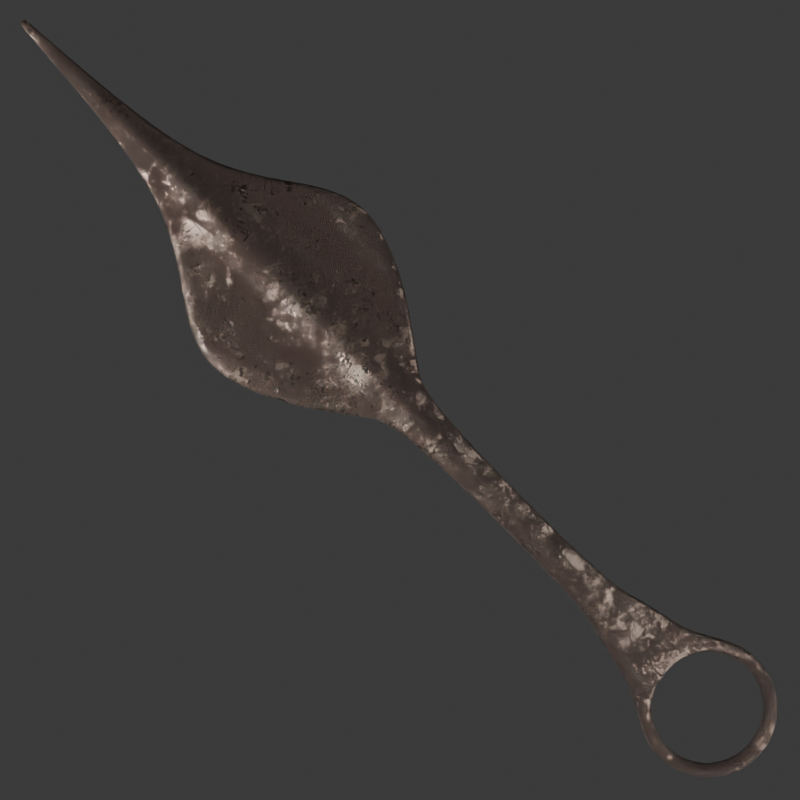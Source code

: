 # Source: clockhand_model.blend  (saved by Blender 4.2.66; exported with 4.5.12 LTS)
import bpy
from mathutils import Matrix  # noqa: F401  (used for matrix-valued properties, if any)

bpy.ops.wm.read_factory_settings(use_empty=True)
scene = bpy.context.scene
scene.name = 'Scene'

# ---- collections
col_collection = bpy.data.collections.new('Collection'); scene.collection.children.link(col_collection)

# ---- images (referenced by path relative to the original .blend; pixels are not part of the script)
import os
ASSET_DIR = os.environ.get("B2B_ASSET_DIR", "")  # directory of the original .blend (textures are referenced by path, not embedded)
HERE = os.path.dirname(os.path.abspath(__file__))  # packed textures are extracted next to this script under _unpacked/

def load_image(name, relpath, width, height, colorspace="sRGB"):
    """Load a texture the original file referenced (path relative to the .blend, or extracted next to this script)."""
    p = next((c for c in (os.path.join(HERE, relpath), os.path.join(ASSET_DIR, relpath)) if relpath and os.path.exists(c)), "")
    if p:
        img = bpy.data.images.load(p, check_existing=True)
        img.name = name
    else:  # same state as the original file: an image datablock whose file is absent (Cycles renders it pink)
        img = bpy.data.images.new(name, width, height)
        img.source = "FILE"
        img.filepath = "//" + (relpath or name)
    img.colorspace_settings.name = colorspace
    return img
img_baking_1k = load_image('Baking_1k', 'GuardtowerHigh_MidArch_normal_1k.png', 1024, 1024, 'Non-Color')
img_quv_checker_tex = load_image('QUV_CHECKER_TEX', '', 2048, 2048, 'sRGB')
img_clockhandv2white_small_png = load_image('ClockhandV2White_small.png', 'SoloProj_Clock/assets/ClockhandV2White_small.png', 1024, 1024, 'sRGB')

# ---- materials (node trees are filled in below, after node groups)
mat_iron = bpy.data.materials.new('Iron')
mat_iron.alpha_threshold = 0.0
mat_iron.roughness = 0.5
mat_iron.line_color = (0.0, 0.0, 0.0, 1.0)
mat_clockhandv2white_small = bpy.data.materials.new('ClockhandV2White_small')

# ---- node groups
ng_dirt = bpy.data.node_groups.new('Dirt', 'ShaderNodeTree')
_s = ng_dirt.interface.new_socket(name='BSDF', in_out='OUTPUT', socket_type='NodeSocketShader')
_N = ng_dirt.nodes; _L = ng_dirt.links
n0 = _N.new('NodeGroupOutput'); n0.name = 'Group Output'; n0.location = (796, 0)
n1 = _N.new('ShaderNodeMix'); n1.name = 'Mix.008'; n1.location = (205, 95)
n1.data_type = 'RGBA'
n1.inputs[6].default_value = (0.03891, 0.03216, 0.02556, 1.0)
n1.inputs[7].default_value = (0.1107, 0.09644, 0.09289, 1.0)
n2 = _N.new('ShaderNodeBump'); n2.name = 'Bump.001'; n2.location = (246, -260)
n2.inputs[0].default_value = 0.5917
n2.inputs[1].default_value = 1.0
n2.inputs[2].default_value = 1.0
n3 = _N.new('ShaderNodeBsdfPrincipled'); n3.name = 'Principled BSDF.003'; n3.location = (506, 260)
n3.distribution = 'GGX'
n3.subsurface_method = 'RANDOM_WALK_SKIN'
n3.inputs[2].default_value = 1.0
n3.inputs[3].default_value = 1.45
n3.inputs[13].default_value = 0.0
n4 = _N.new('NodeGroupInput'); n4.name = 'Group Input'; n4.location = (-1231, -111)
n5 = _N.new('ShaderNodeMapping'); n5.name = 'Mapping.003'; n5.location = (-851, 10)
n5.hide = True
n6 = _N.new('ShaderNodeTexNoise'); n6.name = 'Noise Texture.003'; n6.location = (-671, 50)
n6.hide = True
n6.inputs[2].default_value = 50.7
n6.inputs[3].default_value = 15.0
n6.inputs[4].default_value = 1.0
n7 = _N.new('ShaderNodeTexCoord'); n7.name = 'Texture Coordinate.003'; n7.location = (-1031, 10)
n7.hide = True
n8 = _N.new('ShaderNodeValToRGB'); n8.name = 'Color Ramp.006'; n8.location = (-451, 53)
n8.hide = True
while len(n8.color_ramp.elements) > 1: n8.color_ramp.elements.remove(n8.color_ramp.elements[-1])
n8.color_ramp.elements[0].position = 0.4864; n8.color_ramp.elements[0].color = (0.0, 0.0, 0.0, 1.0)
_e = n8.color_ramp.elements.new(0.5909); _e.color = (1.0, 1.0, 1.0, 1.0)
_L.new(n5.outputs[0], n6.inputs[0])
_L.new(n2.outputs[0], n3.inputs[5])
_L.new(n8.outputs[0], n2.inputs[3])
_L.new(n7.outputs[3], n5.inputs[0])
_L.new(n6.outputs[0], n8.inputs[0])
_L.new(n1.outputs[2], n3.inputs[0])
_L.new(n8.outputs[0], n1.inputs[0])
_L.new(n3.outputs[0], n0.inputs[0])
n0.is_active_output = True

# ---- material node trees
mat_iron.use_nodes = True; mat_iron.node_tree.nodes.clear()
_N = mat_iron.node_tree.nodes; _L = mat_iron.node_tree.links
n0 = _N.new('ShaderNodeMapping'); n0.name = 'Mapping'; n0.location = (-901, 305)
n1 = _N.new('ShaderNodeTexCoord'); n1.name = 'Texture Coordinate'; n1.location = (-1081, 305)
n2 = _N.new('ShaderNodeTexCoord'); n2.name = 'Texture Coordinate.001'; n2.location = (-1420, -252)
n3 = _N.new('ShaderNodeMapping'); n3.name = 'Mapping.001'; n3.location = (-1240, -252)
n4 = _N.new('ShaderNodeTexNoise'); n4.name = 'Noise Texture.002'; n4.location = (-998, -461)
n4.inputs[2].default_value = 53.4
n4.inputs[3].default_value = 15.0
n4.inputs[4].default_value = 1.0
n5 = _N.new('ShaderNodeBump'); n5.name = 'Bump.001'; n5.location = (1776, -497)
n5.inputs[1].default_value = 1.0
n5.inputs[2].default_value = 1.0
n6 = _N.new('ShaderNodeNewGeometry'); n6.name = 'Geometry'; n6.location = (1061, 687)
n7 = _N.new('ShaderNodeBsdfPrincipled'); n7.name = 'Principled BSDF.001'; n7.location = (2492, 183)
n7.distribution = 'GGX'
n7.subsurface_method = 'RANDOM_WALK_SKIN'
n7.inputs[0].default_value = (0.02604, 0.007937, 0.002328, 1.0)
n7.inputs[2].default_value = 1.0
n7.inputs[3].default_value = 1.45
n7.inputs[27].default_value = (0.0, 0.0, 0.0, 1.0)
n8 = _N.new('ShaderNodeTexNoise'); n8.name = 'Noise Texture'; n8.location = (-684, 510)
n8.inputs[2].default_value = 0.2
n8.inputs[3].default_value = 15.0
n8.inputs[4].default_value = 0.8917
n8.inputs[8].default_value = -0.1
n9 = _N.new('ShaderNodeMapRange'); n9.name = 'Map Range.001'; n9.location = (-524, 530)
n9.inputs[3].default_value = -0.7
n9.inputs[4].default_value = 1.4
n10 = _N.new('ShaderNodeTexNoise'); n10.name = 'Musgrave Texture'; n10.location = (-555, 167)
n10.width = 150
n10.normalize = False
n10.inputs[2].default_value = 1.0
n10.inputs[3].default_value = 14.0
n10.inputs[4].default_value = 0.9603
n10.inputs[5].default_value = 1.5
n11 = _N.new('ShaderNodeBsdfPrincipled'); n11.name = 'Principled BSDF.002'; n11.location = (1310, 255)
n11.distribution = 'GGX'
n11.subsurface_method = 'RANDOM_WALK_SKIN'
n11.inputs[1].default_value = 1.0
n11.inputs[2].default_value = 0.05
n11.inputs[3].default_value = 1.45
n12 = _N.new('ShaderNodeValToRGB'); n12.name = 'ColorRamp.001'; n12.location = (1284, 655)
while len(n12.color_ramp.elements) > 1: n12.color_ramp.elements.remove(n12.color_ramp.elements[-1])
n12.color_ramp.elements[0].position = 0.5545; n12.color_ramp.elements[0].color = (0.0, 0.0, 0.0, 1.0)
_e = n12.color_ramp.elements.new(0.7036); _e.color = (1.0, 1.0, 1.0, 1.0)
n13 = _N.new('ShaderNodeBsdfPrincipled'); n13.name = 'Principled BSDF'; n13.location = (-10, 336)
n13.distribution = 'GGX'
n13.subsurface_method = 'RANDOM_WALK_SKIN'
n13.inputs[1].default_value = 1.0
n13.inputs[3].default_value = 1.45
n14 = _N.new('ShaderNodeMixShader'); n14.name = 'Mix Shader.001'; n14.location = (1830, 404)
n15 = _N.new('ShaderNodeMix'); n15.name = 'Mix'; n15.location = (-370, 481)
n15.data_type = 'RGBA'
n15.inputs[6].default_value = (0.156, 0.126, 0.1035, 1.0)
n15.inputs[7].default_value = (0.05347, 0.0195, 0.01499, 1.0)
n16 = _N.new('ShaderNodeBump'); n16.name = 'Bump'; n16.location = (-513, -157)
n16.inputs[1].default_value = 0.01
n16.inputs[2].default_value = 1.0
n17 = _N.new('ShaderNodeTexNoise'); n17.name = 'Noise Texture.001'; n17.location = (-936, -186)
n17.inputs[2].default_value = 0.1
n17.inputs[3].default_value = 15.0
n17.inputs[4].default_value = 1.0
n18 = _N.new('ShaderNodeBump'); n18.name = 'Bump.002'; n18.location = (662, -369)
n18.inputs[1].default_value = 1.0
n18.inputs[2].default_value = 1.0
n19 = _N.new('ShaderNodeMapping'); n19.name = 'Mapping.002'; n19.location = (2036, 741)
n20 = _N.new('ShaderNodeTexCoord'); n20.name = 'Texture Coordinate.002'; n20.location = (1856, 741)
n21 = _N.new('ShaderNodeInvert'); n21.name = 'Invert'; n21.location = (2241, 1282)
n22 = _N.new('ShaderNodeValToRGB'); n22.name = 'ColorRamp'; n22.location = (1957, 1339)
while len(n22.color_ramp.elements) > 1: n22.color_ramp.elements.remove(n22.color_ramp.elements[-1])
n22.color_ramp.elements[0].position = 0.4636; n22.color_ramp.elements[0].color = (0.0, 0.0, 0.0, 1.0)
_e = n22.color_ramp.elements.new(0.6091); _e.color = (1.0, 1.0, 1.0, 1.0)
n23 = _N.new('ShaderNodeMapping'); n23.name = 'Mapping.003'; n23.location = (1654, 1067)
n24 = _N.new('ShaderNodeTexCoord'); n24.name = 'Texture Coordinate.003'; n24.location = (1474, 1067)
n25 = _N.new('ShaderNodeTexNoise'); n25.name = 'Musgrave Texture.001'; n25.location = (1834, 1107)
n25.width = 150
n25.noise_type = 'RIDGED_MULTIFRACTAL'
n25.normalize = False
n25.inputs[2].default_value = 1.0
n25.inputs[3].default_value = 8.7
n25.inputs[4].default_value = 1.0
n25.inputs[5].default_value = 2.5
n25.inputs[7].default_value = 214.1
n26 = _N.new('ShaderNodeValToRGB'); n26.name = 'Color Ramp.001'; n26.location = (2067, 1061)
while len(n26.color_ramp.elements) > 1: n26.color_ramp.elements.remove(n26.color_ramp.elements[-1])
n26.color_ramp.elements[0].position = 0.4682; n26.color_ramp.elements[0].color = (0.0, 0.0, 0.0, 1.0)
_e = n26.color_ramp.elements.new(0.5864); _e.color = (1.0, 1.0, 1.0, 1.0)
n27 = _N.new('ShaderNodeAmbientOcclusion'); n27.name = 'Ambient Occlusion'; n27.location = (1653, 1337)
n27.samples = 32
n27.inputs[1].default_value = 3.0
n28 = _N.new('ShaderNodeInvert'); n28.name = 'Invert Color'; n28.location = (2505, 1094)
n29 = _N.new('ShaderNodeMapRange'); n29.name = 'Map Range'; n29.location = (-337, 166)
n29.inputs[3].default_value = 0.25
n29.inputs[4].default_value = 0.45
n30 = _N.new('ShaderNodeMix'); n30.name = 'Mix.001'; n30.location = (2707, 1328)
n30.data_type = 'RGBA'
n30.blend_type = 'ADD'
n30.inputs[0].default_value = 1.0
n31 = _N.new('ShaderNodeMix'); n31.name = 'Mix.002'; n31.location = (2734, 993)
n31.data_type = 'RGBA'
n31.blend_type = 'ADD'
n31.inputs[0].default_value = 1.0
n32 = _N.new('ShaderNodeTexNoise'); n32.name = 'Noise Texture.003'; n32.location = (2216, 751)
n32.inputs[2].default_value = 0.01
n32.inputs[3].default_value = 15.0
n32.inputs[4].default_value = 1.0
n33 = _N.new('ShaderNodeMixShader'); n33.name = 'Mix Shader'; n33.location = (3302, 448)
n34 = _N.new('ShaderNodeValToRGB'); n34.name = 'Color Ramp'; n34.location = (2445, 759)
while len(n34.color_ramp.elements) > 1: n34.color_ramp.elements.remove(n34.color_ramp.elements[-1])
n34.color_ramp.elements[0].position = 0.4364; n34.color_ramp.elements[0].color = (0.0, 0.0, 0.0, 1.0)
_e = n34.color_ramp.elements.new(0.8682); _e.color = (1.0, 1.0, 1.0, 1.0)
n35 = _N.new('ShaderNodeOutputMaterial'); n35.name = 'Material Output'; n35.location = (4843, 525)
n36 = _N.new('ShaderNodeMapping'); n36.name = 'Mapping.004'; n36.location = (3195, 1284)
n37 = _N.new('ShaderNodeTexGradient'); n37.name = 'Gradient Texture'; n37.location = (3382, 1146)
n38 = _N.new('ShaderNodeTexCoord'); n38.name = 'Texture Coordinate.004'; n38.location = (3055, 1284)
n38.width = 100
n39 = _N.new('ShaderNodeValToRGB'); n39.name = 'Color Ramp.002'; n39.location = (3560, 1172)
while len(n39.color_ramp.elements) > 1: n39.color_ramp.elements.remove(n39.color_ramp.elements[-1])
n39.color_ramp.elements[0].position = 0.0; n39.color_ramp.elements[0].color = (1.0, 1.0, 1.0, 1.0)
_e = n39.color_ramp.elements.new(0.1784); _e.color = (0.2833, 0.2833, 0.2833, 1.0)
_e = n39.color_ramp.elements.new(0.3205); _e.color = (0.1177, 0.1177, 0.1177, 1.0)
_e = n39.color_ramp.elements.new(0.4602); _e.color = (0.0271, 0.0271, 0.0271, 1.0)
_e = n39.color_ramp.elements.new(0.7773); _e.color = (0.0, 0.0, 0.0, 1.0)
n40 = _N.new('ShaderNodeTexCoord'); n40.name = 'Texture Coordinate.005'; n40.location = (3399, 822)
n41 = _N.new('ShaderNodeTexNoise'); n41.name = 'Noise Texture.004'; n41.location = (3759, 862)
n41.inputs[3].default_value = 7.99
n41.inputs[4].default_value = 1.0
n42 = _N.new('ShaderNodeMapping'); n42.name = 'Mapping.005'; n42.location = (3579, 822)
n43 = _N.new('ShaderNodeValToRGB'); n43.name = 'Color Ramp.003'; n43.location = (4047, 821)
while len(n43.color_ramp.elements) > 1: n43.color_ramp.elements.remove(n43.color_ramp.elements[-1])
n43.color_ramp.elements[0].position = 0.5045; n43.color_ramp.elements[0].color = (0.0, 0.0, 0.0, 1.0)
_e = n43.color_ramp.elements.new(0.6045); _e.color = (1.0, 1.0, 1.0, 1.0)
n44 = _N.new('ShaderNodeMixShader'); n44.name = 'Mix Shader.002'; n44.location = (4611, 502)
n45 = _N.new('ShaderNodeTexImage'); n45.name = 'Image Texture'; n45.location = (4820, 167)
n45.image = img_baking_1k
n46 = _N.new('ShaderNodeValToRGB'); n46.name = 'Color Ramp.004'; n46.location = (2948, 753)
while len(n46.color_ramp.elements) > 1: n46.color_ramp.elements.remove(n46.color_ramp.elements[-1])
n46.color_ramp.elements[0].position = 0.3682; n46.color_ramp.elements[0].color = (0.0, 0.0, 0.0, 1.0)
_e = n46.color_ramp.elements.new(0.5136); _e.color = (1.0, 1.0, 1.0, 1.0)
n47 = _N.new('ShaderNodeMix'); n47.name = 'Mix.003'; n47.location = (-190, 418)
n47.data_type = 'RGBA'
n47.inputs[0].default_value = 0.0
n47.inputs[7].default_value = (0.6585, 0.6585, 0.6585, 1.0)
n48 = _N.new('ShaderNodeGroup'); n48.name = 'Group'; n48.location = (4217, 216)
n48.node_tree = ng_dirt
n49 = _N.new('ShaderNodeOutputMaterial'); n49.name = 'QUV_Checker_Output'; n49.location = (2000, 2400)
n49.mute = True
n50 = _N.new('ShaderNodeTexCoord'); n50.name = 'QUV_Checker_Coord'; n50.location = (1200, 2500)
n50.mute = True
n51 = _N.new('ShaderNodeMapping'); n51.name = 'QUV_Checker_Mapping'; n51.location = (1400, 2400)
n51.mute = True
n52 = _N.new('ShaderNodeValue'); n52.name = 'QUV_Checker_Scale'; n52.location = (1200, 2200)
n52.mute = True
n52.outputs[0].default_value = 2.0
n53 = _N.new('ShaderNodeTexImage'); n53.name = 'QUV_Checker_Texture'; n53.location = (1650, 2400)
n53.mute = True
n53.image = img_quv_checker_tex
_L.new(n0.outputs[0], n10.inputs[0])
_L.new(n10.outputs[0], n29.inputs[0])
_L.new(n1.outputs[3], n0.inputs[0])
_L.new(n29.outputs[0], n13.inputs[2])
_L.new(n27.outputs[0], n22.inputs[0])
_L.new(n7.outputs[0], n33.inputs[2])
_L.new(n22.outputs[0], n21.inputs[1])
_L.new(n47.outputs[2], n13.inputs[0])
_L.new(n0.outputs[0], n8.inputs[0])
_L.new(n8.outputs[0], n9.inputs[0])
_L.new(n9.outputs[0], n15.inputs[0])
_L.new(n11.outputs[0], n14.inputs[2])
_L.new(n6.outputs[7], n12.inputs[0])
_L.new(n12.outputs[0], n14.inputs[0])
_L.new(n3.outputs[0], n17.inputs[0])
_L.new(n2.outputs[3], n3.inputs[0])
_L.new(n16.outputs[0], n13.inputs[5])
_L.new(n4.outputs[0], n5.inputs[3])
_L.new(n3.outputs[0], n4.inputs[0])
_L.new(n17.outputs[0], n16.inputs[3])
_L.new(n5.outputs[0], n7.inputs[5])
_L.new(n33.outputs[0], n44.inputs[1])
_L.new(n14.outputs[0], n33.inputs[1])
_L.new(n13.outputs[0], n14.inputs[1])
_L.new(n17.outputs[0], n18.inputs[3])
_L.new(n18.outputs[0], n11.inputs[5])
_L.new(n21.outputs[0], n30.inputs[6])
_L.new(n19.outputs[0], n32.inputs[0])
_L.new(n20.outputs[3], n19.inputs[0])
_L.new(n32.outputs[0], n34.inputs[0])
_L.new(n23.outputs[0], n25.inputs[0])
_L.new(n24.outputs[3], n23.inputs[0])
_L.new(n25.outputs[0], n26.inputs[0])
_L.new(n28.outputs[0], n30.inputs[7])
_L.new(n26.outputs[0], n28.inputs[1])
_L.new(n30.outputs[2], n31.inputs[6])
_L.new(n34.outputs[0], n31.inputs[7])
_L.new(n36.outputs[0], n37.inputs[0])
_L.new(n38.outputs[0], n36.inputs[0])
_L.new(n37.outputs[0], n39.inputs[0])
_L.new(n42.outputs[0], n41.inputs[0])
_L.new(n43.outputs[0], n44.inputs[0])
_L.new(n41.outputs[1], n43.inputs[0])
_L.new(n40.outputs[0], n42.inputs[0])
_L.new(n31.outputs[2], n46.inputs[0])
_L.new(n15.outputs[2], n47.inputs[6])
_L.new(n47.outputs[2], n11.inputs[0])
_L.new(n31.outputs[2], n33.inputs[0])
_L.new(n44.outputs[0], n35.inputs[0])
_L.new(n48.outputs[0], n44.inputs[2])
_L.new(n52.outputs[0], n51.inputs[3])
_L.new(n50.outputs[2], n51.inputs[0])
_L.new(n51.outputs[0], n53.inputs[0])
_L.new(n53.outputs[0], n49.inputs[0])
n35.is_active_output = True
mat_clockhandv2white_small.use_nodes = True; mat_clockhandv2white_small.node_tree.nodes.clear()
_N = mat_clockhandv2white_small.node_tree.nodes; _L = mat_clockhandv2white_small.node_tree.links
n0 = _N.new('ShaderNodeOutputMaterial'); n0.name = 'Material Output'; n0.location = (300, 300)
n1 = _N.new('ShaderNodeTexImage'); n1.name = 'Image Texture'; n1.location = (-200, 300)
n1.image = img_clockhandv2white_small_png
n1.extension = 'CLIP'
n2 = _N.new('ShaderNodeBsdfPrincipled'); n2.name = 'Principled BSDF'; n2.location = (0, 300)
_L.new(n1.outputs[0], n2.inputs[0])
_L.new(n1.outputs[1], n2.inputs[4])
_L.new(n2.outputs[0], n0.inputs[0])
n0.is_active_output = True

# ---- world
world_world = bpy.data.worlds.new('World'); scene.world = world_world
world_world.use_nodes = True; world_world.node_tree.nodes.clear()
_N = world_world.node_tree.nodes; _L = world_world.node_tree.links
n0 = _N.new('ShaderNodeOutputWorld'); n0.name = 'World Output'; n0.location = (300, 300)
n1 = _N.new('ShaderNodeBackground'); n1.name = 'Background'; n1.location = (10, 300)
n1.inputs[0].default_value = (0.05088, 0.05088, 0.05088, 1.0)
_L.new(n1.outputs[0], n0.inputs[0])
n0.is_active_output = True
world_world.color = (0.05088, 0.05088, 0.05088)
world_world.sun_shadow_jitter_overblur = 0.0

# ---- cameras
cam_camera = bpy.data.cameras.new('Camera')

# ---- lights
light_point_001 = bpy.data.lights.new('Point.001', 'POINT')
light_point_001.energy = 761.6
light_point_001.shadow_soft_size = 0.84
light_point_002 = bpy.data.lights.new('Point.002', 'POINT')
light_point_002.energy = 311.4
light_point_002.shadow_soft_size = 1.27
light_point_003 = bpy.data.lights.new('Point.003', 'POINT')
light_point_003.energy = 200.0
light_point_003.shadow_soft_size = 1.27

# ---- meshes
me_circle_001 = bpy.data.meshes.new('Circle.001')
me_circle_001.from_pydata([(0.0, 1.0, 0.0), (-0.1951, 0.9808, 0.0), (-0.3827, 0.9239, 0.0), (-0.5556, 0.8315, 0.0), (-0.7071, 0.7071, 0.0), (-0.8315, 0.5556, 0.0), (-0.9239, 0.3827, 0.0), (-0.9808, 0.1951, 0.0), (-1.0, 0.0, 0.0), (-0.9808, -0.1951, 0.0), (-0.9239, -0.3827, 0.0), (-0.8315, -0.5556, 0.0), (-0.7071, -0.7071, 0.0), (-0.5556, -0.8315, 0.0), (-0.3827, -0.9239, 0.0), (-0.1951, -0.9808, 0.0), (0.0, -1.0, 0.0), (0.1951, -0.9808, 0.0), (0.3827, -0.9239, 0.0), (0.5556, -0.8315, 0.0), (0.7071, -0.7071, 0.0), (0.8315, -0.5556, 0.0), (0.9239, -0.3827, 0.0), (0.9808, -0.1951, 0.0), (1.0, 0.0, 0.0), (0.9808, 0.1951, 0.0), (0.9239, 0.3827, 0.0), (0.8315, 0.5556, 0.0), (0.7071, 0.7071, 0.0), (0.5556, 0.8315, 0.0), (0.3827, 0.9239, 0.0), (0.1951, 0.9808, 0.0), (0.0, 1.253, 0.0), (-0.2476, 1.253, 0.0), (-0.4857, 1.173, 0.0), (-0.7051, 1.055, 0.0), (-1.173, 0.4857, 0.0), (-1.245, 0.2476, 0.0), (-1.269, 0.0, 0.0), (-1.245, -0.2476, 0.0), (-1.173, -0.4857, 0.0), (-1.055, -0.7051, 0.0), (-0.8974, -0.8974, 0.0), (-0.7051, -1.055, 0.0), (-0.4857, -1.173, 0.0), (-0.2476, -1.245, 0.0), (0.0, -1.269, 0.0), (0.2476, -1.245, 0.0), (0.4857, -1.173, 0.0), (0.7051, -1.055, 0.0), (0.8974, -0.8974, 0.0), (1.055, -0.7051, 0.0), (1.173, -0.4857, 0.0), (1.245, -0.2476, 0.0), (1.269, 0.0, 0.0), (1.245, 0.2476, 0.0), (1.173, 0.4857, 0.0), (1.055, 0.7051, 0.0), (0.8974, 0.8974, 0.0), (0.7051, 1.055, 0.0), (0.4857, 1.173, 0.0), (0.2476, 1.253, 0.0), (-0.8974, 0.8974, 0.0), (-1.055, 0.7051, 0.0), (-1.913e-09, 5.937, 0.0), (-0.149, 5.858, 0.0), (0.149, 5.858, 0.0), (1.901e-06, 19.43, 0.1754), (-0.9804, 12.2, 0.0), (0.9804, 12.2, 0.0), (5.009e-10, 12.69, 0.0), (0.7356, 10.15, 0.0), (0.2669, 8.877, 0.0), (0.1326, 6.499, 0.0), (-0.1326, 6.499, 0.0), (-0.2669, 8.877, 0.0), (-0.7356, 10.15, 0.0), (-2.362e-09, 6.534, 0.0), (-2.301e-09, 7.539, 0.0), (-4.586e-09, 10.82, 0.0), (1.567, 10.25, 0.0), (0.2185, 3.063, 0.0), (4.42e-10, 3.078, 0.0), (-0.2185, 3.063, 0.0), (0.3312, 16.71, 0.0), (2.291e-05, 16.71, 0.0), (-0.331, 16.71, 0.0), (0.6788, 14.65, 0.0), (9.725e-06, 14.89, 0.0), (-0.6788, 14.65, 0.0), (-1.567, 10.25, 0.0), (-3.44e-09, 11.57, 0.0), (-0.1951, 0.9808, 0.4122), (0.0, 1.0, 0.4122), (-0.3827, 0.9239, 0.4122), (-0.5556, 0.8315, 0.4122), (-0.7071, 0.7071, 0.4122), (-0.8315, 0.5556, 0.4122), (-0.9239, 0.3827, 0.4122), (-0.9808, 0.1951, 0.4122), (-1.0, 0.0, 0.4122), (-0.9808, -0.1951, 0.4122), (-0.9239, -0.3827, 0.4122), (-0.8315, -0.5556, 0.4122), (-0.7071, -0.7071, 0.4122), (-0.5556, -0.8315, 0.4122), (-0.3827, -0.9239, 0.4122), (-0.1951, -0.9808, 0.4122), (0.0, -1.0, 0.4122), (0.1951, -0.9808, 0.4122), (0.3827, -0.9239, 0.4122), (0.5556, -0.8315, 0.4122), (0.7071, -0.7071, 0.4122), (0.8315, -0.5556, 0.4122), (0.9239, -0.3827, 0.4122), (0.9808, -0.1951, 0.4122), (1.0, 0.0, 0.4122), (0.9808, 0.1951, 0.4122), (0.9239, 0.3827, 0.4122), (0.8315, 0.5556, 0.4122), (0.7071, 0.7071, 0.4122), (0.5556, 0.8315, 0.4122), (0.3827, 0.9239, 0.4122), (0.1951, 0.9808, 0.4122), (-0.2476, 1.253, 0.4122), (0.0, 1.253, 0.4122), (-0.4857, 1.173, 0.4122), (-0.7051, 1.055, 0.4122), (-1.245, 0.2476, 0.4122), (-1.173, 0.4857, 0.4122), (-1.269, 0.0, 0.4122), (-1.245, -0.2476, 0.4122), (-1.173, -0.4857, 0.4122), (-1.055, -0.7051, 0.4122), (-0.8974, -0.8974, 0.4122), (-0.7051, -1.055, 0.4122), (-0.4857, -1.173, 0.4122), (-0.2476, -1.245, 0.4122), (0.0, -1.269, 0.4122), (0.2476, -1.245, 0.4122), (0.4857, -1.173, 0.4122), (0.7051, -1.055, 0.4122), (0.8974, -0.8974, 0.4122), (1.055, -0.7051, 0.4122), (1.173, -0.4857, 0.4122), (1.245, -0.2476, 0.4122), (1.269, 0.0, 0.4122), (1.245, 0.2476, 0.4122), (1.173, 0.4857, 0.4122), (1.055, 0.7051, 0.4122), (0.8974, 0.8974, 0.4122), (0.7051, 1.055, 0.4122), (0.4857, 1.173, 0.4122), (0.2476, 1.253, 0.4122), (-1.055, 0.7051, 0.4122), (-0.8974, 0.8974, 0.4122), (-0.149, 5.858, 0.4122), (-1.913e-09, 5.937, 0.4122), (0.149, 5.858, 0.4122), (0.2185, 3.063, 0.4122), (4.42e-10, 3.078, 0.4122), (-0.2185, 3.063, 0.4122), (-0.331, 16.71, 0.2554), (0.6788, 14.65, 0.2554), (0.9804, 12.2, 0.2554), (0.1336, 6.498, 0.3477), (2.291e-05, 16.71, 0.5074), (-1.567, 10.25, 0.2554), (-0.9804, 12.2, 0.2554), (-3.44e-09, 11.57, 0.5074), (5.009e-10, 12.69, 0.5074), (1.567, 10.25, 0.2554), (0.7356, 10.15, 0.2554), (0.2659, 8.879, 0.2305), (-0.1316, 6.498, 0.3479), (-0.2679, 8.878, 0.2309), (-0.7356, 10.15, 0.2554), (-2.362e-09, 6.534, 0.4122), (-2.301e-09, 7.539, 0.5074), (-4.586e-09, 10.82, 0.5074), (0.3312, 16.71, 0.2554), (9.725e-06, 14.89, 0.5074), (-0.6788, 14.65, 0.2554), (-0.03695, 0.9964, 0.0), (-0.0469, 1.253, 0.0), (-0.02823, 5.922, 0.0), (-0.1857, 12.6, 0.0), (-0.02511, 6.527, 0.0), (-0.05056, 7.793, 0.0), (-0.1393, 10.69, 0.0), (-0.04139, 3.075, 0.0), (-0.06268, 16.71, 0.0), (-0.1286, 14.85, 0.0), (-0.2968, 11.32, 0.0), (-0.03695, 0.9964, 0.4122), (-0.0469, 1.253, 0.4122), (-0.02823, 5.922, 0.4122), (-0.1857, 12.6, 0.3825), (-0.02492, 6.527, 0.4), (-0.05075, 7.793, 0.3778), (-0.1393, 10.69, 0.3825), (-0.04139, 3.075, 0.4122), (-0.06268, 16.71, 0.3825), (-0.1286, 14.85, 0.3825), (-0.2968, 11.32, 0.3825), (0.04263, 0.9958, 0.0), (0.05411, 1.253, 0.0), (0.03257, 5.92, 0.0), (0.2142, 12.58, 0.0), (0.02897, 6.526, 0.0), (0.05833, 7.832, 0.0), (0.1608, 10.67, 0.0), (0.04775, 3.074, 0.0), (0.0724, 16.71, 0.0), (0.1483, 14.84, 0.0), (0.3424, 11.29, 0.0), (0.04263, 0.9958, 0.4122), (0.05411, 1.253, 0.4122), (0.03257, 5.92, 0.4122), (0.2142, 12.58, 0.3779), (0.02919, 6.526, 0.3981), (0.05811, 7.832, 0.3724), (0.1608, 10.67, 0.3779), (0.04775, 3.074, 0.4122), (0.0724, 16.71, 0.3779), (0.1483, 14.84, 0.3779), (0.3424, 11.29, 0.3779)], [], [(19, 49, 50, 20), (6, 36, 37, 7), (20, 50, 51, 21), (7, 37, 38, 8), (21, 51, 52, 22), (8, 38, 39, 9), (22, 52, 53, 23), (9, 39, 40, 10), (23, 53, 54, 24), (10, 40, 41, 11), (24, 54, 55, 25), (11, 41, 42, 12), (25, 55, 56, 26), (12, 42, 43, 13), (26, 56, 57, 27), (13, 43, 44, 14), (183, 184, 33, 1), (27, 57, 58, 28), (14, 44, 45, 15), (1, 33, 34, 2), (28, 58, 59, 29), (15, 45, 46, 16), (2, 34, 35, 3), (29, 59, 60, 30), (16, 46, 47, 17), (3, 35, 62, 4), (30, 60, 61, 31), (17, 47, 48, 18), (4, 62, 63, 5), (205, 206, 32, 0), (18, 48, 49, 19), (5, 63, 36, 6), (212, 207, 64, 82), (190, 185, 65, 83), (215, 208, 70, 91), (193, 186, 68, 90), (185, 187, 74, 65), (192, 191, 86, 89), (214, 213, 85, 88), (187, 188, 75, 74), (188, 189, 76, 75), (207, 209, 77, 64), (209, 210, 78, 77), (210, 211, 79, 78), (189, 193, 90, 76), (211, 215, 91, 79), (184, 190, 83, 33), (206, 212, 82, 32), (208, 214, 88, 70), (84, 67, 85, 213), (85, 67, 86, 191), (186, 192, 89, 68), (111, 112, 142, 141), (98, 99, 128, 129), (112, 113, 143, 142), (99, 100, 130, 128), (113, 114, 144, 143), (100, 101, 131, 130), (114, 115, 145, 144), (101, 102, 132, 131), (115, 116, 146, 145), (102, 103, 133, 132), (116, 117, 147, 146), (103, 104, 134, 133), (117, 118, 148, 147), (104, 105, 135, 134), (118, 119, 149, 148), (105, 106, 136, 135), (194, 92, 124, 195), (119, 120, 150, 149), (106, 107, 137, 136), (92, 94, 126, 124), (120, 121, 151, 150), (107, 108, 138, 137), (94, 95, 127, 126), (121, 122, 152, 151), (108, 109, 139, 138), (95, 96, 155, 127), (122, 123, 153, 152), (109, 110, 140, 139), (96, 97, 154, 155), (216, 93, 125, 217), (110, 111, 141, 140), (97, 98, 129, 154), (223, 160, 157, 218), (201, 161, 156, 196), (226, 169, 170, 219), (204, 167, 168, 197), (196, 156, 174, 198), (203, 182, 162, 202), (225, 181, 166, 224), (198, 174, 175, 199), (199, 175, 176, 200), (218, 157, 177, 220), (220, 177, 178, 221), (221, 178, 179, 222), (200, 176, 167, 204), (222, 179, 169, 226), (195, 124, 161, 201), (217, 125, 160, 223), (219, 170, 181, 225), (180, 224, 166, 67), (166, 202, 162, 67), (197, 168, 182, 203), (68, 89, 182, 168), (1, 2, 94, 92), (71, 72, 173, 172), (56, 55, 147, 148), (28, 29, 121, 120), (2, 3, 95, 94), (72, 73, 165, 173), (57, 56, 148, 149), (29, 30, 122, 121), (3, 4, 96, 95), (65, 74, 174, 156), (58, 57, 149, 150), (30, 31, 123, 122), (4, 5, 97, 96), (74, 75, 175, 174), (59, 58, 150, 151), (205, 0, 93, 216), (62, 35, 127, 155), (5, 6, 98, 97), (75, 76, 176, 175), (60, 59, 151, 152), (36, 63, 154, 129), (6, 7, 99, 98), (61, 60, 152, 153), (34, 33, 124, 126), (7, 8, 100, 99), (35, 34, 126, 127), (8, 9, 101, 100), (37, 36, 129, 128), (76, 90, 167, 176), (9, 10, 102, 101), (38, 37, 128, 130), (10, 11, 103, 102), (39, 38, 130, 131), (11, 12, 104, 103), (40, 39, 131, 132), (69, 80, 171, 164), (12, 13, 105, 104), (63, 62, 155, 154), (41, 40, 132, 133), (13, 14, 106, 105), (42, 41, 133, 134), (14, 15, 107, 106), (43, 42, 134, 135), (15, 16, 108, 107), (66, 81, 159, 158), (81, 61, 153, 159), (44, 43, 135, 136), (16, 17, 109, 108), (45, 44, 136, 137), (17, 18, 110, 109), (33, 83, 161, 124), (83, 65, 156, 161), (46, 45, 137, 138), (18, 19, 111, 110), (86, 67, 162), (47, 46, 138, 139), (19, 20, 112, 111), (87, 69, 164, 163), (48, 47, 139, 140), (20, 21, 113, 112), (67, 84, 180), (73, 66, 158, 165), (49, 48, 140, 141), (21, 22, 114, 113), (50, 49, 141, 142), (22, 23, 115, 114), (89, 86, 162, 182), (90, 68, 168, 167), (51, 50, 142, 143), (23, 24, 116, 115), (52, 51, 143, 144), (24, 25, 117, 116), (53, 52, 144, 145), (25, 26, 118, 117), (84, 87, 163, 180), (54, 53, 145, 146), (26, 27, 119, 118), (183, 1, 92, 194), (80, 71, 172, 171), (55, 54, 146, 147), (27, 28, 120, 119), (0, 183, 194, 93), (170, 197, 203, 181), (125, 195, 201, 160), (179, 200, 204, 169), (178, 199, 200, 179), (177, 198, 199, 178), (181, 203, 202, 166), (157, 196, 198, 177), (169, 204, 197, 170), (160, 201, 196, 157), (93, 194, 195, 125), (70, 88, 192, 186), (32, 82, 190, 184), (79, 91, 193, 189), (78, 79, 189, 188), (77, 78, 188, 187), (88, 85, 191, 192), (64, 77, 187, 185), (91, 70, 186, 193), (82, 64, 185, 190), (0, 32, 184, 183), (31, 205, 216, 123), (164, 219, 225, 163), (153, 217, 223, 159), (172, 222, 226, 171), (173, 221, 222, 172), (165, 220, 221, 173), (158, 218, 220, 165), (163, 225, 224, 180), (171, 226, 219, 164), (159, 223, 218, 158), (123, 216, 217, 153), (69, 87, 214, 208), (61, 81, 212, 206), (71, 80, 215, 211), (72, 71, 211, 210), (73, 72, 210, 209), (66, 73, 209, 207), (87, 84, 213, 214), (80, 69, 208, 215), (81, 66, 207, 212), (31, 61, 206, 205)])
me_circle_001.polygons.foreach_set('use_smooth', [True] * 228)
_k = {(67, 86): 1.0, (69, 87): 1.0, (67, 85): 1.0, (67, 84): 1.0, (85, 88): 1.0, (86, 89): 1.0, (84, 87): 1.0, (70, 88): 1.0, (68, 89): 1.0, (163, 164): 1.0, (169, 170): 1.0, (165, 173): 1.0, (174, 175): 1.0, (178, 179): 1.0, (166, 181): 1.0, (162, 182): 1.0, (163, 180): 1.0, (170, 181): 1.0, (168, 182): 1.0, (169, 179): 1.0, (67, 162): 1.0, (67, 166): 1.0, (67, 180): 1.0}
me_circle_001.attributes.new('crease_edge', 'FLOAT', 'EDGE').data.foreach_set('value', [_k.get((min(e.vertices), max(e.vertices)), 0.0) for e in me_circle_001.edges])
_uv = me_circle_001.uv_layers.new(name='UVMap')
_uv.uv.foreach_set('vector', [0.0, 0.0, 0.0, 0.0, 0.0, 0.0, 0.0, 0.0, 0.0, 0.0, 0.0, 0.0, 0.0, 0.0, 0.0, 0.0, 0.0, 0.0, 0.0, 0.0, 0.0, 0.0, 0.0, 0.0, 0.0, 0.0, 0.0, 0.0, 0.0, 0.0, 0.0, 0.0, 0.0, 0.0, 0.0, 0.0, 0.0, 0.0, 0.0, 0.0, 0.0, 0.0, 0.0, 0.0, 0.0, 0.0, 0.0, 0.0, 0.0, 0.0, 0.0, 0.0, 0.0, 0.0, 0.0, 0.0, 0.0, 0.0, 0.0, 0.0, 0.0, 0.0, 0.0, 0.0, 0.0, 0.0, 0.0, 0.0, 0.0, 0.0, 0.0, 0.0, 0.0, 0.0, 0.0, 0.0, 0.0, 0.0, 0.0, 0.0, 0.0, 0.0, 0.0, 0.0, 0.0, 0.0, 0.0, 0.0, 0.0, 0.0, 0.0, 0.0, 0.0, 0.0, 0.0, 0.0, 0.0, 0.0, 0.0, 0.0, 0.0, 0.0, 0.0, 0.0, 0.0, 0.0, 0.0, 0.0, 0.0, 0.0, 0.0, 0.0, 0.0, 0.0, 0.0, 0.0, 0.0, 0.0, 0.0, 0.0, 0.0, 0.0, 0.0, 0.0, 0.0, 0.0, 0.0, 0.0, 0.0, 0.0, 0.0, 0.0, 0.0, 0.0, 0.0, 0.0, 0.0, 0.0, 0.0, 0.0, 0.0, 0.0, 0.0, 0.0, 0.0, 0.0, 0.0, 0.0, 0.0, 0.0, 0.0, 0.0, 0.0, 0.0, 0.0, 0.0, 0.0, 0.0, 0.0, 0.0, 0.0, 0.0, 0.0, 0.0, 0.0, 0.0, 0.0, 0.0, 0.0, 0.0, 0.0, 0.0, 0.0, 0.0, 0.0, 0.0, 0.0, 0.0, 0.0, 0.0, 0.0, 0.0, 0.0, 0.0, 0.0, 0.0, 0.0, 0.0, 0.0, 0.0, 0.0, 0.0, 0.0, 0.0, 0.0, 0.0, 0.0, 0.0, 0.0, 0.0, 0.0, 0.0, 0.0, 0.0, 0.0, 0.0, 0.0, 0.0, 0.0, 0.0, 0.0, 0.0, 0.0, 0.0, 0.0, 0.0, 0.0, 0.0, 0.0, 0.0, 0.0, 0.0, 0.0, 0.0, 0.0, 0.0, 0.0, 0.0, 0.0, 0.0, 0.0, 0.0, 0.0, 0.0, 0.0, 0.0, 0.0, 0.0, 0.0, 0.0, 0.0, 0.0, 0.0, 0.0, 0.0, 0.0, 0.0, 0.0, 0.0, 0.0, 0.0, 0.0, 0.0, 0.0, 0.0, 0.0, 0.0, 0.0, 0.0, 0.0, 0.0, 0.0, 0.0, 0.0, 0.0, 0.0, 0.0, 0.0, 0.0, 0.0, 0.0, 0.0, 0.0, 0.0, 0.0, 0.0, 0.0, 0.0, 0.0, 0.0, 0.0, 0.0, 0.0, 0.0, 0.0, 0.0, 0.0, 0.0, 0.0, 0.0, 0.0, 0.0, 0.0, 0.0, 0.0, 0.0, 0.0, 0.0, 0.0, 0.0, 0.0, 0.0, 0.0, 0.0, 0.0, 0.0, 0.0, 0.0, 0.0, 0.0, 0.0, 0.0, 0.0, 0.0, 0.0, 0.0, 0.0, 0.0, 0.0, 0.0, 0.0, 0.0, 0.0, 0.0, 0.0, 0.0, 0.0, 0.0, 0.0, 0.0, 0.0, 0.0, 0.0, 0.0, 0.0, 0.0, 0.0, 0.0, 0.0, 0.0, 0.0, 0.0, 0.0, 0.0, 0.0, 0.0, 0.0, 0.0, 0.0, 0.0, 0.0, 0.0, 0.0, 0.0, 0.0, 0.0, 0.0, 0.0, 0.0, 0.0, 0.0, 0.0, 0.0, 0.0, 0.0, 0.0, 0.0, 0.0, 0.0, 0.0, 0.0, 0.0, 0.0, 0.0, 0.0, 0.0, 0.0, 0.0, 0.0, 0.0, 0.0, 0.0, 0.0, 0.0, 0.0, 0.0, 0.0, 0.0, 0.0, 0.0, 0.0, 0.0, 0.0, 0.0, 0.0, 0.0, 0.0, 0.0, 0.0, 0.0, 0.0, 0.0, 0.0, 0.0, 0.0, 0.0, 0.0, 0.0, 0.0, 0.0, 0.0, 0.0, 0.0, 0.0, 0.0, 0.0, 0.0, 0.0, 0.0, 0.0, 0.0, 0.0, 0.0, 0.0, 0.0, 0.0, 0.0, 0.0, 0.0, 0.0, 0.0, 0.0, 0.0, 0.0, 0.0, 0.0, 0.0, 0.0, 0.0, 0.0, 0.0, 0.0, 0.0, 0.0, 0.0, 0.0, 0.0, 0.0, 0.0, 0.0, 0.0, 0.0, 0.0, 0.0, 0.0, 0.0, 0.0, 0.0, 0.0, 0.0, 0.0, 0.0, 0.0, 0.0, 0.0, 0.0, 0.0, 0.0, 0.0, 0.0, 0.0, 0.0, 0.0, 0.0, 0.0, 0.0, 0.0, 0.0, 0.0, 0.0, 0.0, 0.0, 0.0, 0.0, 0.0, 0.0, 0.0, 0.0, 0.0, 0.0, 0.0, 0.0, 0.0, 0.0, 0.0, 0.0, 0.0, 0.0, 0.0, 0.0, 0.0, 0.0, 0.0, 0.0, 0.0, 0.0, 0.0, 0.0, 0.0, 0.0, 0.0, 0.0, 0.0, 0.0, 0.0, 0.0, 0.0, 0.0, 0.0, 0.0, 0.0, 0.0, 0.0, 0.0, 0.0, 0.0, 0.0, 0.0, 0.0, 0.0, 0.0, 0.0, 0.0, 0.0, 0.0, 0.0, 0.0, 0.0, 0.0, 0.0, 0.0, 0.0, 0.0, 0.0, 0.0, 0.0, 0.0, 0.0, 0.0, 0.0, 0.0, 0.0, 0.0, 0.0, 0.0, 0.0, 0.0, 0.0, 0.0, 0.0, 0.0, 0.0, 0.0, 0.0, 0.0, 0.0, 0.0, 0.0, 0.0, 0.0, 0.0, 0.0, 0.0, 0.0, 0.0, 0.0, 0.0, 0.0, 0.0, 0.0, 0.0, 0.0, 0.0, 0.0, 0.0, 0.0, 0.0, 0.0, 0.0, 0.0, 0.0, 0.0, 0.0, 0.0, 0.0, 0.0, 0.0, 0.0, 0.0, 0.0, 0.0, 0.0, 0.0, 0.0, 0.0, 0.0, 0.0, 0.0, 0.0, 0.0, 0.0, 0.0, 0.0, 0.0, 0.0, 0.0, 0.0, 0.0, 0.0, 0.0, 0.0, 0.0, 0.0, 0.0, 0.0, 0.0, 0.0, 0.0, 0.0, 0.0, 0.0, 0.0, 0.0, 0.0, 0.0, 0.0, 0.0, 0.0, 0.0, 0.0, 0.0, 0.0, 0.0, 0.0, 0.0, 0.0, 0.0, 0.0, 0.0, 0.0, 0.0, 0.0, 0.0, 0.0, 0.0, 0.0, 0.0, 0.0, 0.0, 0.0, 0.0, 0.0, 0.0, 0.0, 0.0, 0.0, 0.0, 0.0, 0.0, 0.0, 0.0, 0.0, 0.0, 0.0, 0.0, 0.0, 0.0, 0.0, 0.0, 0.0, 0.0, 0.0, 0.0, 0.0, 0.0, 0.0, 0.0, 0.0, 0.0, 0.0, 0.0, 0.0, 0.0, 0.0, 0.0, 0.0, 0.0, 0.0, 0.0, 0.0, 0.0, 0.0, 0.0, 0.0, 0.0, 0.0, 0.0, 0.0, 0.0, 0.0, 0.0, 0.0, 0.0, 0.0, 0.0, 0.0, 0.0, 0.0, 0.0, 0.0, 0.0, 0.0, 0.0, 0.0, 0.0, 0.0, 0.0, 0.0, 0.0, 0.0, 0.0, 0.0, 0.0, 0.0, 0.0, 0.0, 0.0, 0.0, 0.0, 0.0, 0.0, 0.0, 0.0, 0.0, 0.0, 0.0, 0.0, 0.0, 0.0, 0.0, 0.0, 0.0, 0.0, 0.0, 0.0, 0.0, 0.0, 0.0, 0.0, 0.0, 0.0, 0.0, 0.0, 0.0, 0.0, 0.0, 0.0, 0.0, 0.0, 0.0, 0.0, 0.0, 0.0, 0.0, 0.0, 0.0, 0.0, 0.0, 0.0, 0.0, 0.0, 0.0, 0.0, 0.0, 0.0, 0.0, 0.0, 0.0, 0.0, 0.0, 0.0, 0.0, 0.0, 0.0, 0.0, 0.0, 0.0, 0.0, 0.0, 0.0, 0.0, 0.0, 0.0, 0.0, 0.0, 0.0, 0.0, 0.0, 0.0, 0.0, 0.0, 0.0, 0.0, 0.0, 0.0, 0.0, 0.0, 0.0, 0.0, 0.0, 0.0, 0.0, 0.0, 0.0, 0.0, 0.0, 0.0, 0.0, 0.0, 0.0, 0.0, 0.0, 0.0, 0.0, 0.0, 0.0, 0.0, 0.0, 0.0, 0.0, 0.0, 0.0, 0.0, 0.0, 0.0, 0.0, 0.0, 0.0, 0.0, 0.0, 0.0, 0.0, 0.0, 0.0, 0.0, 0.0, 0.0, 0.0, 0.0, 0.0, 0.0, 0.0, 0.0, 0.0, 0.0, 0.0, 0.0, 0.0, 0.0, 0.0, 0.0, 0.0, 0.0, 0.0, 0.0, 0.0, 0.0, 0.0, 0.0, 0.0, 0.0, 0.0, 0.0, 0.0, 0.0, 0.0, 0.0, 0.0, 0.0, 0.0, 0.0, 0.0, 0.0, 0.0, 0.0, 0.0, 0.0, 0.0, 0.0, 0.0, 0.0, 0.0, 0.0, 0.0, 0.0, 0.0, 0.0, 0.0, 0.0, 0.0, 0.0, 0.0, 0.0, 0.0, 0.0, 0.0, 0.0, 0.0, 0.0, 0.0, 0.0, 0.0, 0.0, 0.0, 0.0, 0.0, 0.0, 0.0, 0.0, 0.0, 0.0, 0.0, 0.0, 0.0, 0.0, 0.0, 0.0, 0.0, 0.0, 0.0, 0.0, 0.0, 0.0, 0.0, 0.0, 0.0, 0.0, 0.0, 0.0, 0.0, 0.0, 0.0, 0.0, 0.0, 0.0, 0.0, 0.0, 0.0, 0.0, 0.0, 0.0, 0.0, 0.0, 0.0, 0.0, 0.0, 0.0, 0.0, 0.0, 0.0, 0.0, 0.0, 0.0, 0.0, 0.0, 0.0, 0.0, 0.0, 0.0, 0.0, 0.0, 0.0, 0.0, 0.0, 0.0, 0.0, 0.0, 0.0, 0.0, 0.0, 0.0, 0.0, 0.0, 0.0, 0.0, 0.0, 0.0, 0.0, 0.0, 0.0, 0.0, 0.0, 0.0, 0.0, 0.0, 0.0, 0.0, 0.0, 0.0, 0.0, 0.0, 0.0, 0.0, 0.0, 0.0, 0.0, 0.0, 0.0, 0.0, 0.0, 0.0, 0.0, 0.0, 0.0, 0.0, 0.0, 0.0, 0.0, 0.0, 0.0, 0.0, 0.0, 0.0, 0.0, 0.0, 0.0, 0.0, 0.0, 0.0, 0.0, 0.0, 0.0, 0.0, 0.0, 0.0, 0.0, 0.0, 0.0, 0.0, 0.0, 0.0, 0.0, 0.0, 0.0, 0.0, 0.0, 0.0, 0.0, 0.0, 0.0, 0.0, 0.0, 0.0, 0.0, 0.0, 0.0, 0.0, 0.0, 0.0, 0.0, 0.0, 0.0, 0.0, 0.0, 0.0, 0.0, 0.0, 0.0, 0.0, 0.0, 0.0, 0.0, 0.0, 0.0, 0.0, 0.0, 0.0, 0.0, 0.0, 0.0, 0.0, 0.0, 0.0, 0.0, 0.0, 0.0, 0.0, 0.0, 0.0, 0.0, 0.0, 0.0, 0.0, 0.0, 0.0, 0.0, 0.0, 0.0, 0.0, 0.0, 0.0, 0.0, 0.0, 0.0, 0.0, 0.0, 0.0, 0.0, 0.0, 0.0, 0.0, 0.0, 0.0, 0.0, 0.0, 0.0, 0.0, 0.0, 0.0, 0.0, 0.0, 0.0, 0.0, 0.0, 0.0, 0.0, 0.0, 0.0, 0.0, 0.0, 0.0, 0.0, 0.0, 0.0, 0.0, 0.0, 0.0, 0.0, 0.0, 0.0, 0.0, 0.0, 0.0, 0.0, 0.0, 0.0, 0.0, 0.0, 0.0, 0.0, 0.0, 0.0, 0.0, 0.0, 0.0, 0.0, 0.0, 0.0, 0.0, 0.0, 0.0, 0.0, 0.0, 0.0, 0.0, 0.0, 0.0, 0.0, 0.0, 0.0, 0.0, 0.0, 0.0, 0.0, 0.0, 0.0, 0.0, 0.0, 0.0, 0.0, 0.0, 0.0, 0.0, 0.0, 0.0, 0.0, 0.0, 0.0, 0.0, 0.0, 0.0, 0.0, 0.0, 0.0, 0.0, 0.0, 0.0, 0.0, 0.0, 0.0, 0.0, 0.0, 0.0, 0.0, 0.0, 0.0, 0.0, 0.0, 0.0, 0.0, 0.0, 0.0, 0.0, 0.0, 0.0, 0.0, 0.0, 0.0, 0.0, 0.0, 0.0, 0.0, 0.0, 0.0, 0.0, 0.0, 0.0, 0.0, 0.0, 0.0, 0.0, 0.0, 0.0, 0.0, 0.0, 0.0, 0.0, 0.0, 0.0, 0.0, 0.0, 0.0, 0.0, 0.0, 0.0, 0.0, 0.0, 0.0, 0.0, 0.0, 0.0, 0.0, 0.0, 0.0, 0.0, 0.0, 0.0, 0.0, 0.0, 0.0, 0.0, 0.0, 0.0, 0.0, 0.0, 0.0, 0.0, 0.0, 0.0, 0.0, 0.0, 0.0, 0.0, 0.0, 0.0, 0.0, 0.0, 0.0, 0.0, 0.0, 0.0, 0.0, 0.0, 0.0, 0.0, 0.0, 0.0, 0.0, 0.0, 0.0, 0.0, 0.0, 0.0, 0.0, 0.0, 0.0, 0.0, 0.0, 0.0, 0.0, 0.0, 0.0, 0.0, 0.0, 0.0, 0.0, 0.0, 0.0, 0.0, 0.0, 0.0, 0.0, 0.0, 0.0, 0.0, 0.0, 0.0, 0.0, 0.0, 0.0, 0.0, 0.0, 0.0, 0.0, 0.0, 0.0, 0.0, 0.0, 0.0, 0.0, 0.0, 0.0, 0.0, 0.0, 0.0, 0.0, 0.0, 0.0, 0.0, 0.0, 0.0, 0.0, 0.0, 0.0, 0.0, 0.0, 0.0, 0.0, 0.0, 0.0, 0.0, 0.0, 0.0, 0.0, 0.0, 0.0, 0.0, 0.0, 0.0, 0.0, 0.0, 0.0, 0.0, 0.0, 0.0, 0.0, 0.0, 0.0, 0.0, 0.0, 0.0, 0.0, 0.0, 0.0, 0.0, 0.0, 0.0, 0.0, 0.0, 0.0, 0.0, 0.0, 0.0, 0.0, 0.0, 0.0, 0.0, 0.0, 0.0, 0.0, 0.0, 0.0, 0.0, 0.0, 0.0, 0.0, 0.0, 0.0, 0.0, 0.0, 0.0, 0.0, 0.0, 0.0, 0.0, 0.0, 0.0, 0.0, 0.0, 0.0, 0.0, 0.0, 0.0, 0.0, 0.0, 0.0, 0.0, 0.0, 0.0, 0.0, 0.0, 0.0, 0.0, 0.0, 0.0, 0.0, 0.0, 0.0, 0.0, 0.0, 0.0, 0.0, 0.0, 0.0, 0.0, 0.0, 0.0, 0.0, 0.0, 0.0, 0.0, 0.0, 0.0, 0.0, 0.0, 0.0, 0.0, 0.0, 0.0, 0.0, 0.0, 0.0, 0.0, 0.0, 0.0, 0.0, 0.0, 0.0, 0.0, 0.0, 0.0, 0.0, 0.0, 0.0, 0.0, 0.0, 0.0, 0.0, 0.0, 0.0, 0.0, 0.0, 0.0, 0.0, 0.0, 0.0, 0.0, 0.0, 0.0, 0.0, 0.0, 0.0, 0.0, 0.0, 0.0, 0.0, 0.0, 0.0, 0.0, 0.0, 0.0, 0.0, 0.0, 0.0, 0.0, 0.0, 0.0, 0.0, 0.0, 0.0, 0.0, 0.0, 0.0, 0.0, 0.0, 0.0, 0.0, 0.0, 0.0, 0.0, 0.0, 0.0, 0.0, 0.0, 0.0, 0.0, 0.0, 0.0, 0.0, 0.0, 0.0, 0.0, 0.0, 0.0, 0.0, 0.0, 0.0, 0.0, 0.0, 0.0, 0.0, 0.0, 0.0, 0.0, 0.0, 0.0, 0.0, 0.0, 0.0, 0.0, 0.0, 0.0, 0.0, 0.0, 0.0, 0.0, 0.0, 0.0, 0.0, 0.0, 0.0, 0.0, 0.0, 0.0, 0.0, 0.0, 0.0, 0.0, 0.0, 0.0, 0.0, 0.0, 0.0, 0.0, 0.0, 0.0, 0.0, 0.0, 0.0, 0.0, 0.0, 0.0, 0.0, 0.0, 0.0, 0.0, 0.0, 0.0, 0.0, 0.0, 0.0, 0.0, 0.0, 0.0, 0.0, 0.0, 0.0, 0.0, 0.0, 0.0, 0.0, 0.0, 0.0, 0.0, 0.0, 0.0, 0.0, 0.0, 0.0, 0.0, 0.0, 0.0, 0.0, 0.0, 0.0, 0.0, 0.0, 0.0, 0.0, 0.0, 0.0, 0.0, 0.0, 0.0, 0.0, 0.0, 0.0, 0.0, 0.0, 0.0, 0.0, 0.0, 0.0, 0.0, 0.0, 0.0, 0.0, 0.0, 0.0, 0.0, 0.0, 0.0, 0.0, 0.0, 0.0, 0.0, 0.0, 0.0, 0.0, 0.0, 0.0, 0.0, 0.0, 0.0, 0.0, 0.0, 0.0, 0.0, 0.0, 0.0, 0.0, 0.0, 0.0, 0.0, 0.0, 0.0, 0.0, 0.0, 0.0, 0.0, 0.0, 0.0, 0.0, 0.0, 0.0, 0.0, 0.0, 0.0, 0.0, 0.0, 0.0, 0.0, 0.0, 0.0, 0.0, 0.0, 0.0, 0.0, 0.0, 0.0, 0.0, 0.0, 0.0, 0.0, 0.0, 0.0, 0.0, 0.0, 0.0, 0.0, 0.0, 0.0, 0.0, 0.0, 0.0, 0.0, 0.0, 0.0, 0.0, 0.0, 0.0, 0.0, 0.0, 0.0, 0.0, 0.0, 0.0, 0.0, 0.0, 0.0, 0.0, 0.0, 0.0, 0.0, 0.0, 0.0, 0.0, 0.0, 0.0, 0.0, 0.0, 0.0, 0.0, 0.0, 0.0, 0.0, 0.0, 0.0, 0.0, 0.0, 0.0, 0.0, 0.0, 0.0, 0.0, 0.0, 0.0, 0.0, 0.0, 0.0, 0.0, 0.0, 0.0, 0.0, 0.0, 0.0, 0.0, 0.0, 0.0, 0.0, 0.0, 0.0, 0.0, 0.0, 0.0, 0.0, 0.0, 0.0, 0.0, 0.0, 0.0, 0.0, 0.0, 0.0, 0.0, 0.0, 0.0, 0.0, 0.0, 0.0, 0.0, 0.0, 0.0, 0.0, 0.0, 0.0, 0.0, 0.0, 0.0, 0.0, 0.0, 0.0, 0.0, 0.0, 0.0, 0.0, 0.0, 0.0, 0.0, 0.0, 0.0, 0.0, 0.0, 0.0, 0.0, 0.0, 0.0, 0.0, 0.0, 0.0, 0.0, 0.0, 0.0, 0.0, 0.0, 0.0, 0.0, 0.0, 0.0, 0.0])
me_circle_001.materials.append(mat_iron)
me_circle_001.update()
me_plane = bpy.data.meshes.new('Plane')
me_plane.from_pydata([(-0.03401, 0.1805, 0.001339), (0.03401, 0.1805, 0.001327), (-0.02237, 0.5511, 0.004766), (0.02237, 0.5511, 0.004749), (-0.04476, 0.5773, 0.0), (0.04476, 0.5773, 0.0), (-0.1133, 0.67, 0.0), (0.1133, 0.67, 0.0), (-0.1453, 0.7492, 0.0), (0.1453, 0.7492, 0.0), (-0.1443, 0.7952, 0.0), (0.1443, 0.7952, 0.0), (-0.1247, 0.8417, 0.0), (0.1247, 0.8417, 0.0), (-0.06589, 0.9168, 0.0), (0.06589, 0.9168, 0.0), (-0.03032, 1.002, -0.0003822), (0.03032, 1.002, -0.0003932), (-0.01363, 1.139, -3.892e-05), (0.01363, 1.139, -4.844e-05), (-0.004704, 1.276, -0.002708), (0.004704, 1.276, -0.00107), (-0.02237, 0.1981, 0.004766), (0.02237, 0.1981, 0.004749), (-0.05021, 0.1031, 0.0), (0.05021, 0.1031, 0.0), (-0.05641, 0.08797, 0.0), (0.0564, 0.08797, 0.0), (-0.04982, 0.08107, 0.0), (0.03964, 0.08297, 0.0), (0.05447, 0.09292, 0.0), (-0.05448, 0.09292, 0.0), (-2.67e-05, 0.1805, 0.009714), (-2.67e-05, 0.5511, 0.01077), (-2.67e-05, 0.5773, 0.01077), (-2.67e-05, 0.67, 0.01077), (-2.67e-05, 0.7492, 0.01077), (-2.67e-05, 0.7952, 0.01077), (-2.67e-05, 0.8417, 0.01077), (-2.67e-05, 0.9168, 0.01077), (-2.67e-05, 1.002, 0.005769), (-2.67e-05, 1.139, 0.001568), (-2.67e-05, 1.276, -0.001113), (-2.67e-05, 0.1981, 0.009784), (-2.67e-05, 0.1031, 0.0), (-2.67e-05, 0.08797, 0.0), (-2.67e-05, 0.08297, 0.0), (-2.67e-05, 0.09292, 0.0), (-2.67e-05, 0.0753, 0.0), (-0.01463, 0.07391, 0.0), (-0.02827, 0.06977, 0.0), (-0.04084, 0.06305, 0.0), (-0.05185, 0.05401, 0.0), (-0.06089, 0.043, 0.0), (-0.06761, 0.03043, 0.0), (-0.07174, 0.0168, 0.0), (-0.07314, 0.002617, 0.0), (-0.07174, -0.01156, 0.0), (-0.06761, -0.0252, 0.0), (-0.06089, -0.03777, 0.0), (-0.05185, -0.04878, 0.0), (-0.04084, -0.05782, 0.0), (-0.02827, -0.06454, 0.0), (-0.01463, -0.06867, 0.0), (-0.0004538, -0.07007, 0.0), (0.01373, -0.06867, 0.0), (0.02736, -0.06454, 0.0), (0.03993, -0.05782, 0.0), (0.05094, -0.04878, 0.0), (0.05998, -0.03777, 0.0), (0.0667, -0.0252, 0.0), (0.07084, -0.01156, 0.0), (0.07223, 0.002617, 0.0), (0.07084, 0.0168, 0.0), (0.0667, 0.03043, 0.0), (0.05998, 0.043, 0.0), (0.05094, 0.05401, 0.0), (0.03993, 0.06305, 0.0), (0.02736, 0.06977, 0.0), (0.01373, 0.07391, 0.0), (-0.01333, 0.08297, 0.0), (-0.02667, 0.08297, 0.0), (-0.06111, 0.08107, 0.0), (-0.07641, 0.05337, 0.0), (-0.08485, 0.03758, 0.0), (-0.09005, 0.02044, 0.0), (-0.09181, 0.002617, 0.0), (-0.09005, -0.01521, 0.0), (-0.08485, -0.03234, 0.0), (-0.07641, -0.04814, 0.0), (-0.06505, -0.06198, 0.0), (-0.05121, -0.07334, 0.0), (-0.03541, -0.08178, 0.0), (-0.01828, -0.08698, 0.0), (-0.0004538, -0.08874, 0.0), (0.01737, -0.08698, 0.0), (0.03451, -0.08178, 0.0), (0.0503, -0.07334, 0.0), (0.06414, -0.06198, 0.0), (0.0755, -0.04814, 0.0), (0.08395, -0.03234, 0.0), (0.08914, -0.01521, 0.0), (0.0909, 0.002617, 0.0), (0.08914, 0.02044, 0.0), (0.08395, 0.03758, 0.0), (0.0755, 0.05337, 0.0), (0.06018, 0.08107, 0.0), (0.02667, 0.08297, 0.0), (0.01333, 0.08297, 0.0), (0.02551, 0.1805, 0.003746), (0.01701, 0.1805, 0.006414), (0.008504, 0.1805, 0.008787), (0.0128, 0.1031, 0.0), (0.0256, 0.1031, 0.0), (0.03838, 0.1031, 0.0), (0.01546, 0.08797, 0.0), (0.03091, 0.08797, 0.0), (0.04503, 0.08797, 0.0), (0.01468, 0.09292, 0.0), (0.02936, 0.09292, 0.0), (0.04318, 0.09292, 0.0), (0.01678, 0.5511, 0.006486), (0.01119, 0.5511, 0.008415), (0.005593, 0.5511, 0.0101), (0.03357, 0.5773, 0.001433), (0.02238, 0.5773, 0.004746), (0.01119, 0.5773, 0.008413), (0.08499, 0.67, 0.0), (0.05666, 0.67, 0.0), (0.02833, 0.67, 0.002873), (0.109, 0.7492, 0.0), (0.07265, 0.7492, 0.0), (0.03632, 0.7492, 0.000828), (0.1082, 0.7952, 0.0), (0.07216, 0.7952, 0.0), (0.03608, 0.7952, 0.0008761), (0.09351, 0.8417, 0.0), (0.06234, 0.8417, 0.0), (0.03117, 0.8417, 0.002054), (0.04942, 0.9168, 0.0), (0.03295, 0.9168, 0.001587), (0.01647, 0.9168, 0.006581), (0.02274, 1.002, 0.001308), (0.01516, 1.002, 0.00304), (0.007581, 1.002, 0.00491), (0.01022, 1.139, 0.000555), (0.006814, 1.139, 0.001081), (0.003407, 1.139, 0.00144), (0.003528, 1.276, -0.0009257), (0.002352, 1.276, -0.0008904), (0.001176, 1.276, -0.0009531), (0.01678, 0.1981, 0.006427), (0.01119, 0.1981, 0.008075), (0.005593, 0.1981, 0.009339), (-0.005593, 0.5511, 0.01011), (-0.01119, 0.5511, 0.008433), (-0.01678, 0.5511, 0.006502), (-0.01119, 0.5773, 0.008432), (-0.02238, 0.5773, 0.004763), (-0.03357, 0.5773, 0.001446), (-0.02833, 0.67, 0.002889), (-0.05666, 0.67, 0.0), (-0.08499, 0.67, 0.0), (-0.03632, 0.7492, 0.0008385), (-0.07265, 0.7492, 0.0), (-0.109, 0.7492, 0.0), (-0.03608, 0.7952, 0.0008868), (-0.07216, 0.7952, 0.0), (-0.1082, 0.7952, 0.0), (-0.03117, 0.8417, 0.002069), (-0.06234, 0.8417, 0.0), (-0.09351, 0.8417, 0.0), (-0.01647, 0.9168, 0.006598), (-0.03295, 0.9168, 0.0016), (-0.04942, 0.9168, 0.0), (-0.007581, 1.002, 0.004921), (-0.01516, 1.002, 0.003054), (-0.02274, 1.002, 0.00132), (-0.003407, 1.139, 0.001444), (-0.006814, 1.139, 0.001089), (-0.01022, 1.139, 0.0005641), (-0.001176, 1.276, -0.001404), (-0.002352, 1.276, -0.001777), (-0.003528, 1.276, -0.002214), (-0.005593, 0.1981, 0.009347), (-0.01119, 0.1981, 0.00809), (-0.01678, 0.1981, 0.006441), (-0.02551, 0.1805, 0.003763), (-0.01701, 0.1805, 0.00643), (-0.008504, 0.1805, 0.008798), (-0.03838, 0.1031, 0.0), (-0.0256, 0.1031, 0.0), (-0.0128, 0.1031, 0.0), (-0.04503, 0.08797, 0.0), (-0.03091, 0.08797, 0.0), (-0.01546, 0.08797, 0.0), (-0.04318, 0.09292, 0.0), (-0.02936, 0.09292, 0.0), (-0.01468, 0.09292, 0.0), (-0.03401, 0.1805, 0.01952), (0.03401, 0.1805, 0.0195), (-0.02237, 0.5511, 0.02493), (0.02237, 0.5511, 0.0249), (-0.04476, 0.5773, 0.01709), (0.04476, 0.5773, 0.01708), (-0.1133, 0.67, 0.01697), (0.1133, 0.67, 0.01697), (-0.1453, 0.7492, 0.01697), (0.1453, 0.7492, 0.01697), (-0.1443, 0.7952, 0.01697), (0.1443, 0.7952, 0.01697), (-0.1247, 0.8417, 0.01697), (0.1247, 0.8417, 0.01697), (-0.06589, 0.9168, 0.01697), (0.06589, 0.9168, 0.01697), (-0.03032, 1.002, 0.01311), (0.03032, 1.002, 0.01309), (-0.01363, 1.139, 0.01193), (0.01363, 1.139, 0.01191), (-0.004704, 1.276, -0.0002056), (0.004704, 1.276, 0.001425), (-0.02237, 0.1981, 0.02393), (0.02237, 0.1981, 0.02391), (-0.05021, 0.1031, 0.02735), (0.05021, 0.1031, 0.02735), (-0.05641, 0.08797, 0.02735), (0.0564, 0.08797, 0.02735), (-0.04982, 0.08107, 0.02735), (0.03964, 0.08297, 0.02735), (0.05447, 0.09292, 0.02735), (-0.05448, 0.09292, 0.02735), (-2.67e-05, 0.1805, 0.03034), (-2.67e-05, 0.5511, 0.0373), (-2.67e-05, 0.5773, 0.0373), (-2.67e-05, 0.67, 0.0373), (-2.67e-05, 0.7492, 0.0373), (-2.67e-05, 0.7952, 0.0373), (-2.67e-05, 0.8417, 0.0373), (-2.67e-05, 0.9168, 0.0373), (-2.67e-05, 1.002, 0.02506), (-2.67e-05, 1.139, 0.0149), (-2.67e-05, 1.276, 0.001767), (-2.67e-05, 0.1981, 0.03132), (-2.67e-05, 0.1031, 0.02735), (-2.67e-05, 0.08797, 0.02735), (-2.67e-05, 0.08297, 0.02735), (-2.67e-05, 0.09292, 0.02735), (-2.67e-05, 0.0753, 0.02735), (-0.01463, 0.07391, 0.02735), (-0.02827, 0.06977, 0.02735), (-0.04084, 0.06305, 0.02735), (-0.05185, 0.05401, 0.02735), (-0.06089, 0.043, 0.02735), (-0.06761, 0.03043, 0.02735), (-0.07174, 0.0168, 0.02735), (-0.07314, 0.002617, 0.02735), (-0.07174, -0.01156, 0.02735), (-0.06761, -0.0252, 0.02735), (-0.06089, -0.03777, 0.02735), (-0.05185, -0.04878, 0.02735), (-0.04084, -0.05782, 0.02735), (-0.02827, -0.06454, 0.02735), (-0.01463, -0.06867, 0.02735), (-0.0004538, -0.07007, 0.02735), (0.01373, -0.06867, 0.02735), (0.02736, -0.06454, 0.02735), (0.03993, -0.05782, 0.02735), (0.05094, -0.04878, 0.02735), (0.05998, -0.03777, 0.02735), (0.0667, -0.0252, 0.02735), (0.07084, -0.01156, 0.02735), (0.07223, 0.002617, 0.02735), (0.07084, 0.0168, 0.02735), (0.0667, 0.03043, 0.02735), (0.05998, 0.043, 0.02735), (0.05094, 0.05401, 0.02735), (0.03993, 0.06305, 0.02735), (0.02736, 0.06977, 0.02735), (0.01373, 0.07391, 0.02735), (-0.01333, 0.08297, 0.02735), (-0.02667, 0.08297, 0.02735), (-0.06111, 0.08107, 0.02735), (-0.07641, 0.05337, 0.02735), (-0.08485, 0.03758, 0.02735), (-0.09005, 0.02044, 0.02735), (-0.09181, 0.002617, 0.02735), (-0.09005, -0.01521, 0.02735), (-0.08485, -0.03234, 0.02735), (-0.07641, -0.04814, 0.02735), (-0.06505, -0.06198, 0.02735), (-0.05121, -0.07334, 0.02735), (-0.03541, -0.08178, 0.02735), (-0.01828, -0.08698, 0.02735), (-0.0004538, -0.08874, 0.02735), (0.01737, -0.08698, 0.02735), (0.03451, -0.08178, 0.02735), (0.0503, -0.07334, 0.02735), (0.06414, -0.06198, 0.02735), (0.0755, -0.04814, 0.02735), (0.08395, -0.03234, 0.02735), (0.08914, -0.01521, 0.02735), (0.0909, 0.002617, 0.02735), (0.08914, 0.02044, 0.02735), (0.08395, 0.03758, 0.02735), (0.0755, 0.05337, 0.02735), (0.06018, 0.08107, 0.02735), (0.02667, 0.08297, 0.02735), (0.01333, 0.08297, 0.02735), (0.02551, 0.1805, 0.02247), (0.01701, 0.1805, 0.02583), (0.008504, 0.1805, 0.02887), (0.0128, 0.1031, 0.02735), (0.0256, 0.1031, 0.02735), (0.03838, 0.1031, 0.02735), (0.01546, 0.08797, 0.02735), (0.03091, 0.08797, 0.02735), (0.04503, 0.08797, 0.02735), (0.01468, 0.09292, 0.02735), (0.02936, 0.09292, 0.02735), (0.04318, 0.09292, 0.02735), (0.01678, 0.5511, 0.029), (0.01119, 0.5511, 0.03305), (0.005593, 0.5511, 0.0361), (0.03357, 0.5773, 0.01965), (0.02238, 0.5773, 0.02489), (0.01119, 0.5773, 0.03304), (0.08499, 0.67, 0.01697), (0.05666, 0.67, 0.01697), (0.02833, 0.67, 0.02162), (0.109, 0.7492, 0.01697), (0.07265, 0.7492, 0.01697), (0.03632, 0.7492, 0.01877), (0.1082, 0.7952, 0.01697), (0.07216, 0.7952, 0.01697), (0.03608, 0.7952, 0.01884), (0.09351, 0.8417, 0.01697), (0.06234, 0.8417, 0.01697), (0.03117, 0.8417, 0.02051), (0.04942, 0.9168, 0.01697), (0.03295, 0.9168, 0.01987), (0.01647, 0.9168, 0.02923), (0.02274, 1.002, 0.01586), (0.01516, 1.002, 0.01991), (0.007581, 1.002, 0.02352), (0.01022, 1.139, 0.01307), (0.006814, 1.139, 0.01402), (0.003407, 1.139, 0.01466), (0.003528, 1.276, 0.001753), (0.002352, 1.276, 0.001916), (0.001176, 1.276, 0.001922), (0.01678, 0.1981, 0.02639), (0.01119, 0.1981, 0.02872), (0.005593, 0.1981, 0.03054), (-0.005593, 0.5511, 0.03612), (-0.01119, 0.5511, 0.03308), (-0.01678, 0.5511, 0.02904), (-0.01119, 0.5773, 0.03308), (-0.02238, 0.5773, 0.02493), (-0.03357, 0.5773, 0.01967), (-0.02833, 0.67, 0.02164), (-0.05666, 0.67, 0.01697), (-0.08499, 0.67, 0.01697), (-0.03632, 0.7492, 0.01879), (-0.07265, 0.7492, 0.01697), (-0.109, 0.7492, 0.01697), (-0.03608, 0.7952, 0.01886), (-0.07216, 0.7952, 0.01697), (-0.1082, 0.7952, 0.01697), (-0.03117, 0.8417, 0.02053), (-0.06234, 0.8417, 0.01697), (-0.09351, 0.8417, 0.01697), (-0.01647, 0.9168, 0.02927), (-0.03295, 0.9168, 0.01989), (-0.04942, 0.9168, 0.01697), (-0.007581, 1.002, 0.02354), (-0.01516, 1.002, 0.01994), (-0.02274, 1.002, 0.01589), (-0.003407, 1.139, 0.01467), (-0.006814, 1.139, 0.01403), (-0.01022, 1.139, 0.01309), (-0.001176, 1.276, 0.001472), (-0.002352, 1.276, 0.001034), (-0.003528, 1.276, 0.0004697), (-0.005593, 0.1981, 0.03056), (-0.01119, 0.1981, 0.02874), (-0.01678, 0.1981, 0.02642), (-0.02551, 0.1805, 0.02249), (-0.01701, 0.1805, 0.02585), (-0.008504, 0.1805, 0.02889), (-0.03838, 0.1031, 0.02735), (-0.0256, 0.1031, 0.02735), (-0.0128, 0.1031, 0.02735), (-0.04503, 0.08797, 0.02735), (-0.03091, 0.08797, 0.02735), (-0.01546, 0.08797, 0.02735), (-0.04318, 0.09292, 0.02735), (-0.02936, 0.09292, 0.02735), (-0.01468, 0.09292, 0.02735)], [], [(151, 121, 3, 23), (121, 124, 5, 3), (124, 127, 7, 5), (127, 130, 9, 7), (130, 133, 11, 9), (133, 136, 13, 11), (136, 139, 15, 13), (139, 142, 17, 15), (142, 145, 19, 17), (145, 148, 21, 19), (109, 151, 23, 1), (187, 190, 24, 0), (196, 193, 26, 31), (193, 28, 26), (190, 196, 31, 24), (112, 118, 47, 44), (115, 108, 46, 45), (118, 115, 45, 47), (111, 112, 44, 32), (189, 184, 43, 32), (178, 181, 42, 41), (175, 178, 41, 40), (172, 175, 40, 39), (169, 172, 39, 38), (166, 169, 38, 37), (163, 166, 37, 36), (160, 163, 36, 35), (157, 160, 35, 34), (154, 157, 34, 33), (184, 154, 33, 43), (54, 55, 85, 84), (68, 69, 99, 98), (55, 56, 86, 85), (69, 70, 100, 99), (56, 57, 87, 86), (70, 71, 101, 100), (57, 58, 88, 87), (71, 72, 102, 101), (58, 59, 89, 88), (72, 73, 103, 102), (59, 60, 90, 89), (73, 74, 104, 103), (60, 61, 91, 90), (74, 75, 105, 104), (61, 62, 92, 91), (48, 49, 80, 46), (75, 76, 106, 105), (62, 63, 93, 92), (49, 50, 81, 80), (76, 77, 29, 106), (63, 64, 94, 93), (50, 51, 28, 81), (77, 78, 107, 29), (64, 65, 95, 94), (51, 52, 82, 28), (78, 79, 108, 107), (65, 66, 96, 95), (52, 53, 83, 82), (79, 48, 46, 108), (66, 67, 97, 96), (53, 54, 84, 83), (67, 68, 98, 97), (106, 29, 27), (28, 82, 26), (1, 25, 114, 109), (109, 114, 113, 110), (110, 113, 112, 111), (30, 27, 117, 120), (120, 117, 116, 119), (119, 116, 115, 118), (27, 29, 117), (117, 29, 107, 116), (116, 107, 108, 115), (25, 30, 120, 114), (114, 120, 119, 113), (113, 119, 118, 112), (32, 43, 153, 111), (111, 153, 152, 110), (110, 152, 151, 109), (41, 42, 150, 147), (147, 150, 149, 146), (146, 149, 148, 145), (40, 41, 147, 144), (144, 147, 146, 143), (143, 146, 145, 142), (39, 40, 144, 141), (141, 144, 143, 140), (140, 143, 142, 139), (38, 39, 141, 138), (138, 141, 140, 137), (137, 140, 139, 136), (37, 38, 138, 135), (135, 138, 137, 134), (134, 137, 136, 133), (36, 37, 135, 132), (132, 135, 134, 131), (131, 134, 133, 130), (35, 36, 132, 129), (129, 132, 131, 128), (128, 131, 130, 127), (34, 35, 129, 126), (126, 129, 128, 125), (125, 128, 127, 124), (33, 34, 126, 123), (123, 126, 125, 122), (122, 125, 124, 121), (43, 33, 123, 153), (153, 123, 122, 152), (152, 122, 121, 151), (22, 2, 156, 186), (186, 156, 155, 185), (185, 155, 154, 184), (2, 4, 159, 156), (156, 159, 158, 155), (155, 158, 157, 154), (4, 6, 162, 159), (159, 162, 161, 158), (158, 161, 160, 157), (6, 8, 165, 162), (162, 165, 164, 161), (161, 164, 163, 160), (8, 10, 168, 165), (165, 168, 167, 164), (164, 167, 166, 163), (10, 12, 171, 168), (168, 171, 170, 167), (167, 170, 169, 166), (12, 14, 174, 171), (171, 174, 173, 170), (170, 173, 172, 169), (14, 16, 177, 174), (174, 177, 176, 173), (173, 176, 175, 172), (16, 18, 180, 177), (177, 180, 179, 176), (176, 179, 178, 175), (18, 20, 183, 180), (180, 183, 182, 179), (179, 182, 181, 178), (0, 22, 186, 187), (187, 186, 185, 188), (188, 185, 184, 189), (44, 47, 198, 192), (192, 198, 197, 191), (191, 197, 196, 190), (45, 46, 80, 195), (195, 80, 81, 194), (194, 81, 28, 193), (47, 45, 195, 198), (198, 195, 194, 197), (197, 194, 193, 196), (32, 44, 192, 189), (189, 192, 191, 188), (188, 191, 190, 187), (350, 222, 202, 320), (320, 202, 204, 323), (323, 204, 206, 326), (326, 206, 208, 329), (329, 208, 210, 332), (332, 210, 212, 335), (335, 212, 214, 338), (338, 214, 216, 341), (341, 216, 218, 344), (344, 218, 220, 347), (308, 200, 222, 350), (386, 199, 223, 389), (395, 230, 225, 392), (392, 225, 227), (389, 223, 230, 395), (311, 243, 246, 317), (314, 244, 245, 307), (317, 246, 244, 314), (310, 231, 243, 311), (388, 231, 242, 383), (377, 240, 241, 380), (374, 239, 240, 377), (371, 238, 239, 374), (368, 237, 238, 371), (365, 236, 237, 368), (362, 235, 236, 365), (359, 234, 235, 362), (356, 233, 234, 359), (353, 232, 233, 356), (383, 242, 232, 353), (253, 283, 284, 254), (267, 297, 298, 268), (254, 284, 285, 255), (268, 298, 299, 269), (255, 285, 286, 256), (269, 299, 300, 270), (256, 286, 287, 257), (270, 300, 301, 271), (257, 287, 288, 258), (271, 301, 302, 272), (258, 288, 289, 259), (272, 302, 303, 273), (259, 289, 290, 260), (273, 303, 304, 274), (260, 290, 291, 261), (247, 245, 279, 248), (274, 304, 305, 275), (261, 291, 292, 262), (248, 279, 280, 249), (275, 305, 228, 276), (262, 292, 293, 263), (249, 280, 227, 250), (276, 228, 306, 277), (263, 293, 294, 264), (250, 227, 281, 251), (277, 306, 307, 278), (264, 294, 295, 265), (251, 281, 282, 252), (278, 307, 245, 247), (265, 295, 296, 266), (252, 282, 283, 253), (266, 296, 297, 267), (305, 226, 228), (227, 225, 281), (200, 308, 313, 224), (308, 309, 312, 313), (309, 310, 311, 312), (229, 319, 316, 226), (319, 318, 315, 316), (318, 317, 314, 315), (226, 316, 228), (316, 315, 306, 228), (315, 314, 307, 306), (224, 313, 319, 229), (313, 312, 318, 319), (312, 311, 317, 318), (231, 310, 352, 242), (310, 309, 351, 352), (309, 308, 350, 351), (240, 346, 349, 241), (346, 345, 348, 349), (345, 344, 347, 348), (239, 343, 346, 240), (343, 342, 345, 346), (342, 341, 344, 345), (238, 340, 343, 239), (340, 339, 342, 343), (339, 338, 341, 342), (237, 337, 340, 238), (337, 336, 339, 340), (336, 335, 338, 339), (236, 334, 337, 237), (334, 333, 336, 337), (333, 332, 335, 336), (235, 331, 334, 236), (331, 330, 333, 334), (330, 329, 332, 333), (234, 328, 331, 235), (328, 327, 330, 331), (327, 326, 329, 330), (233, 325, 328, 234), (325, 324, 327, 328), (324, 323, 326, 327), (232, 322, 325, 233), (322, 321, 324, 325), (321, 320, 323, 324), (242, 352, 322, 232), (352, 351, 321, 322), (351, 350, 320, 321), (221, 385, 355, 201), (385, 384, 354, 355), (384, 383, 353, 354), (201, 355, 358, 203), (355, 354, 357, 358), (354, 353, 356, 357), (203, 358, 361, 205), (358, 357, 360, 361), (357, 356, 359, 360), (205, 361, 364, 207), (361, 360, 363, 364), (360, 359, 362, 363), (207, 364, 367, 209), (364, 363, 366, 367), (363, 362, 365, 366), (209, 367, 370, 211), (367, 366, 369, 370), (366, 365, 368, 369), (211, 370, 373, 213), (370, 369, 372, 373), (369, 368, 371, 372), (213, 373, 376, 215), (373, 372, 375, 376), (372, 371, 374, 375), (215, 376, 379, 217), (376, 375, 378, 379), (375, 374, 377, 378), (217, 379, 382, 219), (379, 378, 381, 382), (378, 377, 380, 381), (199, 386, 385, 221), (386, 387, 384, 385), (387, 388, 383, 384), (243, 391, 397, 246), (391, 390, 396, 397), (390, 389, 395, 396), (244, 394, 279, 245), (394, 393, 280, 279), (393, 392, 227, 280), (246, 397, 394, 244), (397, 396, 393, 394), (396, 395, 392, 393), (231, 388, 391, 243), (388, 387, 390, 391), (387, 386, 389, 390), (11, 13, 212, 210), (98, 297, 296, 97), (70, 269, 270, 71), (42, 181, 380, 241), (99, 298, 297, 98), (71, 270, 271, 72), (181, 182, 381, 380), (14, 12, 211, 213), (100, 299, 298, 99), (72, 271, 272, 73), (182, 183, 382, 381), (13, 15, 214, 212), (101, 300, 299, 100), (73, 272, 273, 74), (102, 301, 300, 101), (74, 273, 274, 75), (21, 148, 347, 220), (48, 247, 248, 49), (16, 14, 213, 215), (103, 302, 301, 102), (75, 274, 275, 76), (148, 149, 348, 347), (49, 248, 249, 50), (15, 17, 216, 214), (104, 303, 302, 103), (76, 275, 276, 77), (149, 150, 349, 348), (50, 249, 250, 51), (105, 304, 303, 104), (77, 276, 277, 78), (51, 250, 251, 52), (18, 16, 215, 217), (106, 305, 304, 105), (22, 0, 199, 221), (78, 277, 278, 79), (52, 251, 252, 53), (17, 19, 218, 216), (79, 278, 247, 48), (53, 252, 253, 54), (183, 20, 219, 382), (23, 3, 202, 222), (54, 253, 254, 55), (150, 42, 241, 349), (20, 18, 217, 219), (83, 282, 281, 82), (55, 254, 255, 56), (19, 21, 220, 218), (84, 283, 282, 83), (56, 255, 256, 57), (2, 22, 221, 201), (4, 2, 201, 203), (85, 284, 283, 84), (57, 256, 257, 58), (27, 226, 305, 106), (1, 23, 222, 200), (3, 5, 204, 202), (86, 285, 284, 85), (58, 257, 258, 59), (87, 286, 285, 86), (59, 258, 259, 60), (82, 281, 225, 26), (6, 4, 203, 205), (88, 287, 286, 87), (60, 259, 260, 61), (25, 1, 200, 224), (5, 7, 206, 204), (89, 288, 287, 88), (61, 260, 261, 62), (0, 24, 223, 199), (90, 289, 288, 89), (62, 261, 262, 63), (8, 6, 205, 207), (91, 290, 289, 90), (63, 262, 263, 64), (30, 25, 224, 229), (7, 9, 208, 206), (92, 291, 290, 91), (64, 263, 264, 65), (31, 26, 225, 230), (93, 292, 291, 92), (65, 264, 265, 66), (10, 8, 207, 209), (94, 293, 292, 93), (66, 265, 266, 67), (9, 11, 210, 208), (95, 294, 293, 94), (67, 266, 267, 68), (27, 30, 229, 226), (96, 295, 294, 95), (68, 267, 268, 69), (24, 31, 230, 223), (12, 10, 209, 211), (97, 296, 295, 96), (69, 268, 269, 70)])
me_plane.polygons.foreach_set('use_smooth', [True] * 402)
_uv = me_plane.uv_layers.new(name='UVMap')
_uv.uv.foreach_set('vector', [0.875, 0.03195, 0.875, 1.0, 1.0, 1.0, 1.0, 0.03195, 0.875, 1.0, 0.875, 1.0, 1.0, 1.0, 1.0, 1.0, 0.875, 1.0, 0.875, 1.0, 1.0, 1.0, 1.0, 1.0, 0.875, 1.0, 0.875, 1.0, 1.0, 1.0, 1.0, 1.0, 0.875, 1.0, 0.875, 1.0, 1.0, 1.0, 1.0, 1.0, 0.875, 1.0, 0.875, 1.0, 1.0, 1.0, 1.0, 1.0, 0.875, 1.0, 0.875, 1.0, 1.0, 1.0, 1.0, 1.0, 0.875, 1.0, 0.875, 1.0, 1.0, 1.0, 1.0, 1.0, 0.875, 1.0, 0.875, 1.0, 1.0, 1.0, 1.0, 1.0, 0.875, 1.0, 0.875, 1.0, 1.0, 1.0, 1.0, 1.0, 0.875, 0.0, 0.875, 0.03195, 1.0, 0.03195, 1.0, 0.0, 0.125, 0.0, 0.125, 0.0, 0.0, 0.0, 0.0, 0.0, 0.125, 0.0, 0.125, 0.0, 0.0, 0.0, 0.0, 0.0, 0.125, 0.0, 0.125, 0.0, 0.0, 0.0, 0.125, 0.0, 0.125, 0.0, 0.0, 0.0, 0.0, 0.0, 0.625, 0.0, 0.625, 0.0, 0.5, 0.0, 0.5, 0.0, 0.625, 0.0, 0.625, 0.0, 0.5, 0.0, 0.5, 0.0, 0.625, 0.0, 0.625, 0.0, 0.5, 0.0, 0.5, 0.0, 0.625, 0.0, 0.625, 0.0, 0.5, 0.0, 0.5, 0.0, 0.375, 0.0, 0.375, 0.03195, 0.5, 0.03195, 0.5, 0.0, 0.375, 1.0, 0.375, 1.0, 0.5, 1.0, 0.5, 1.0, 0.375, 1.0, 0.375, 1.0, 0.5, 1.0, 0.5, 1.0, 0.375, 1.0, 0.375, 1.0, 0.5, 1.0, 0.5, 1.0, 0.375, 1.0, 0.375, 1.0, 0.5, 1.0, 0.5, 1.0, 0.375, 1.0, 0.375, 1.0, 0.5, 1.0, 0.5, 1.0, 0.375, 1.0, 0.375, 1.0, 0.5, 1.0, 0.5, 1.0, 0.375, 1.0, 0.375, 1.0, 0.5, 1.0, 0.5, 1.0, 0.375, 1.0, 0.375, 1.0, 0.5, 1.0, 0.5, 1.0, 0.375, 1.0, 0.375, 1.0, 0.5, 1.0, 0.5, 1.0, 0.375, 0.03195, 0.375, 1.0, 0.5, 1.0, 0.5, 0.03195, 0.0, 0.0, 0.0, 0.0, 0.0, 0.0, 0.0, 0.0, 0.0, 0.0, 0.0, 0.0, 0.0, 0.0, 0.0, 0.0, 0.0, 0.0, 0.0, 0.0, 0.0, 0.0, 0.0, 0.0, 0.0, 0.0, 0.0, 0.0, 0.0, 0.0, 0.0, 0.0, 0.0, 0.0, 0.0, 0.0, 0.0, 0.0, 0.0, 0.0, 0.0, 0.0, 0.0, 0.0, 0.0, 0.0, 0.0, 0.0, 0.0, 0.0, 0.0, 0.0, 0.0, 0.0, 0.0, 0.0, 0.0, 0.0, 0.0, 0.0, 0.0, 0.0, 0.0, 0.0, 0.0, 0.0, 0.0, 0.0, 0.0, 0.0, 0.0, 0.0, 0.0, 0.0, 0.0, 0.0, 0.0, 0.0, 0.0, 0.0, 0.0, 0.0, 0.0, 0.0, 0.0, 0.0, 0.0, 0.0, 0.0, 0.0, 0.0, 0.0, 0.0, 0.0, 0.0, 0.0, 0.0, 0.0, 0.0, 0.0, 0.0, 0.0, 0.0, 0.0, 0.0, 0.0, 0.0, 0.0, 0.0, 0.0, 0.0, 0.0, 0.0, 0.0, 0.0, 0.0, 0.0, 0.0, 0.0, 0.0, 0.0, 0.0, 0.0, 0.0, 0.0, 0.0, 0.0, 0.0, 0.0, 0.0, 0.0, 0.0, 0.0, 0.0, 0.0, 0.0, 0.0, 0.0, 0.0, 0.0, 0.0, 0.0, 0.0, 0.0, 0.0, 0.0, 0.0, 0.0, 0.0, 0.0, 0.0, 0.0, 0.0, 0.0, 0.0, 0.0, 0.0, 0.0, 0.0, 0.0, 0.0, 0.0, 0.0, 0.0, 0.0, 0.0, 0.0, 0.0, 0.0, 0.0, 0.0, 0.0, 0.0, 0.0, 0.0, 0.0, 0.0, 0.0, 0.0, 0.0, 0.0, 0.0, 0.0, 0.0, 0.0, 0.0, 0.0, 0.0, 0.0, 0.0, 0.0, 0.0, 0.0, 0.0, 0.0, 0.0, 0.0, 0.0, 0.0, 0.0, 0.0, 0.0, 0.0, 0.0, 0.0, 0.0, 0.0, 0.0, 0.0, 0.0, 0.0, 0.0, 0.0, 0.0, 0.0, 0.0, 0.0, 0.0, 0.0, 0.0, 0.0, 0.0, 0.0, 0.0, 0.0, 0.0, 0.0, 0.0, 0.0, 0.0, 0.0, 0.0, 0.0, 0.0, 0.0, 0.0, 0.0, 0.0, 0.0, 0.0, 0.0, 0.0, 0.0, 0.0, 0.0, 0.0, 0.0, 0.0, 0.0, 0.0, 0.0, 0.0, 0.0, 0.0, 0.0, 0.0, 0.0, 0.0, 0.0, 0.0, 0.0, 0.0, 0.0, 0.0, 0.0, 0.0, 0.0, 0.0, 1.0, 0.0, 1.0, 0.0, 0.875, 0.0, 0.875, 0.0, 0.875, 0.0, 0.875, 0.0, 0.75, 0.0, 0.75, 0.0, 0.75, 0.0, 0.75, 0.0, 0.625, 0.0, 0.625, 0.0, 1.0, 0.0, 1.0, 0.0, 0.875, 0.0, 0.875, 0.0, 0.875, 0.0, 0.875, 0.0, 0.75, 0.0, 0.75, 0.0, 0.75, 0.0, 0.75, 0.0, 0.625, 0.0, 0.625, 0.0, 1.0, 0.0, 1.0, 0.0, 0.875, 0.0, 0.875, 0.0, 0.875, 0.0, 0.75, 0.0, 0.75, 0.0, 0.75, 0.0, 0.75, 0.0, 0.625, 0.0, 0.625, 0.0, 1.0, 0.0, 1.0, 0.0, 0.875, 0.0, 0.875, 0.0, 0.875, 0.0, 0.875, 0.0, 0.75, 0.0, 0.75, 0.0, 0.75, 0.0, 0.75, 0.0, 0.625, 0.0, 0.625, 0.0, 0.5, 0.0, 0.5, 0.03195, 0.625, 0.03195, 0.625, 0.0, 0.625, 0.0, 0.625, 0.03195, 0.75, 0.03195, 0.75, 0.0, 0.75, 0.0, 0.75, 0.03195, 0.875, 0.03195, 0.875, 0.0, 0.5, 1.0, 0.5, 1.0, 0.625, 1.0, 0.625, 1.0, 0.625, 1.0, 0.625, 1.0, 0.75, 1.0, 0.75, 1.0, 0.75, 1.0, 0.75, 1.0, 0.875, 1.0, 0.875, 1.0, 0.5, 1.0, 0.5, 1.0, 0.625, 1.0, 0.625, 1.0, 0.625, 1.0, 0.625, 1.0, 0.75, 1.0, 0.75, 1.0, 0.75, 1.0, 0.75, 1.0, 0.875, 1.0, 0.875, 1.0, 0.5, 1.0, 0.5, 1.0, 0.625, 1.0, 0.625, 1.0, 0.625, 1.0, 0.625, 1.0, 0.75, 1.0, 0.75, 1.0, 0.75, 1.0, 0.75, 1.0, 0.875, 1.0, 0.875, 1.0, 0.5, 1.0, 0.5, 1.0, 0.625, 1.0, 0.625, 1.0, 0.625, 1.0, 0.625, 1.0, 0.75, 1.0, 0.75, 1.0, 0.75, 1.0, 0.75, 1.0, 0.875, 1.0, 0.875, 1.0, 0.5, 1.0, 0.5, 1.0, 0.625, 1.0, 0.625, 1.0, 0.625, 1.0, 0.625, 1.0, 0.75, 1.0, 0.75, 1.0, 0.75, 1.0, 0.75, 1.0, 0.875, 1.0, 0.875, 1.0, 0.5, 1.0, 0.5, 1.0, 0.625, 1.0, 0.625, 1.0, 0.625, 1.0, 0.625, 1.0, 0.75, 1.0, 0.75, 1.0, 0.75, 1.0, 0.75, 1.0, 0.875, 1.0, 0.875, 1.0, 0.5, 1.0, 0.5, 1.0, 0.625, 1.0, 0.625, 1.0, 0.625, 1.0, 0.625, 1.0, 0.75, 1.0, 0.75, 1.0, 0.75, 1.0, 0.75, 1.0, 0.875, 1.0, 0.875, 1.0, 0.5, 1.0, 0.5, 1.0, 0.625, 1.0, 0.625, 1.0, 0.625, 1.0, 0.625, 1.0, 0.75, 1.0, 0.75, 1.0, 0.75, 1.0, 0.75, 1.0, 0.875, 1.0, 0.875, 1.0, 0.5, 1.0, 0.5, 1.0, 0.625, 1.0, 0.625, 1.0, 0.625, 1.0, 0.625, 1.0, 0.75, 1.0, 0.75, 1.0, 0.75, 1.0, 0.75, 1.0, 0.875, 1.0, 0.875, 1.0, 0.5, 0.03195, 0.5, 1.0, 0.625, 1.0, 0.625, 0.03195, 0.625, 0.03195, 0.625, 1.0, 0.75, 1.0, 0.75, 0.03195, 0.75, 0.03195, 0.75, 1.0, 0.875, 1.0, 0.875, 0.03195, 0.0, 0.03195, 0.0, 1.0, 0.125, 1.0, 0.125, 0.03195, 0.125, 0.03195, 0.125, 1.0, 0.25, 1.0, 0.25, 0.03195, 0.25, 0.03195, 0.25, 1.0, 0.375, 1.0, 0.375, 0.03195, 0.0, 1.0, 0.0, 1.0, 0.125, 1.0, 0.125, 1.0, 0.125, 1.0, 0.125, 1.0, 0.25, 1.0, 0.25, 1.0, 0.25, 1.0, 0.25, 1.0, 0.375, 1.0, 0.375, 1.0, 0.0, 1.0, 0.0, 1.0, 0.125, 1.0, 0.125, 1.0, 0.125, 1.0, 0.125, 1.0, 0.25, 1.0, 0.25, 1.0, 0.25, 1.0, 0.25, 1.0, 0.375, 1.0, 0.375, 1.0, 0.0, 1.0, 0.0, 1.0, 0.125, 1.0, 0.125, 1.0, 0.125, 1.0, 0.125, 1.0, 0.25, 1.0, 0.25, 1.0, 0.25, 1.0, 0.25, 1.0, 0.375, 1.0, 0.375, 1.0, 0.0, 1.0, 0.0, 1.0, 0.125, 1.0, 0.125, 1.0, 0.125, 1.0, 0.125, 1.0, 0.25, 1.0, 0.25, 1.0, 0.25, 1.0, 0.25, 1.0, 0.375, 1.0, 0.375, 1.0, 0.0, 1.0, 0.0, 1.0, 0.125, 1.0, 0.125, 1.0, 0.125, 1.0, 0.125, 1.0, 0.25, 1.0, 0.25, 1.0, 0.25, 1.0, 0.25, 1.0, 0.375, 1.0, 0.375, 1.0, 0.0, 1.0, 0.0, 1.0, 0.125, 1.0, 0.125, 1.0, 0.125, 1.0, 0.125, 1.0, 0.25, 1.0, 0.25, 1.0, 0.25, 1.0, 0.25, 1.0, 0.375, 1.0, 0.375, 1.0, 0.0, 1.0, 0.0, 1.0, 0.125, 1.0, 0.125, 1.0, 0.125, 1.0, 0.125, 1.0, 0.25, 1.0, 0.25, 1.0, 0.25, 1.0, 0.25, 1.0, 0.375, 1.0, 0.375, 1.0, 0.0, 1.0, 0.0, 1.0, 0.125, 1.0, 0.125, 1.0, 0.125, 1.0, 0.125, 1.0, 0.25, 1.0, 0.25, 1.0, 0.25, 1.0, 0.25, 1.0, 0.375, 1.0, 0.375, 1.0, 0.0, 1.0, 0.0, 1.0, 0.125, 1.0, 0.125, 1.0, 0.125, 1.0, 0.125, 1.0, 0.25, 1.0, 0.25, 1.0, 0.25, 1.0, 0.25, 1.0, 0.375, 1.0, 0.375, 1.0, 0.0, 0.0, 0.0, 0.03195, 0.125, 0.03195, 0.125, 0.0, 0.125, 0.0, 0.125, 0.03195, 0.25, 0.03195, 0.25, 0.0, 0.25, 0.0, 0.25, 0.03195, 0.375, 0.03195, 0.375, 0.0, 0.5, 0.0, 0.5, 0.0, 0.375, 0.0, 0.375, 0.0, 0.375, 0.0, 0.375, 0.0, 0.25, 0.0, 0.25, 0.0, 0.25, 0.0, 0.25, 0.0, 0.125, 0.0, 0.125, 0.0, 0.5, 0.0, 0.5, 0.0, 0.375, 0.0, 0.375, 0.0, 0.375, 0.0, 0.375, 0.0, 0.25, 0.0, 0.25, 0.0, 0.25, 0.0, 0.25, 0.0, 0.125, 0.0, 0.125, 0.0, 0.5, 0.0, 0.5, 0.0, 0.375, 0.0, 0.375, 0.0, 0.375, 0.0, 0.375, 0.0, 0.25, 0.0, 0.25, 0.0, 0.25, 0.0, 0.25, 0.0, 0.125, 0.0, 0.125, 0.0, 0.5, 0.0, 0.5, 0.0, 0.375, 0.0, 0.375, 0.0, 0.375, 0.0, 0.375, 0.0, 0.25, 0.0, 0.25, 0.0, 0.25, 0.0, 0.25, 0.0, 0.125, 0.0, 0.125, 0.0, 0.875, 0.03195, 1.0, 0.03195, 1.0, 1.0, 0.875, 1.0, 0.875, 1.0, 1.0, 1.0, 1.0, 1.0, 0.875, 1.0, 0.875, 1.0, 1.0, 1.0, 1.0, 1.0, 0.875, 1.0, 0.875, 1.0, 1.0, 1.0, 1.0, 1.0, 0.875, 1.0, 0.875, 1.0, 1.0, 1.0, 1.0, 1.0, 0.875, 1.0, 0.875, 1.0, 1.0, 1.0, 1.0, 1.0, 0.875, 1.0, 0.875, 1.0, 1.0, 1.0, 1.0, 1.0, 0.875, 1.0, 0.875, 1.0, 1.0, 1.0, 1.0, 1.0, 0.875, 1.0, 0.875, 1.0, 1.0, 1.0, 1.0, 1.0, 0.875, 1.0, 0.875, 1.0, 1.0, 1.0, 1.0, 1.0, 0.875, 1.0, 0.875, 0.0, 1.0, 0.0, 1.0, 0.03195, 0.875, 0.03195, 0.125, 0.0, 0.0, 0.0, 0.0, 0.0, 0.125, 0.0, 0.125, 0.0, 0.0, 0.0, 0.0, 0.0, 0.125, 0.0, 0.125, 0.0, 0.0, 0.0, 0.125, 0.0, 0.125, 0.0, 0.0, 0.0, 0.0, 0.0, 0.125, 0.0, 0.625, 0.0, 0.5, 0.0, 0.5, 0.0, 0.625, 0.0, 0.625, 0.0, 0.5, 0.0, 0.5, 0.0, 0.625, 0.0, 0.625, 0.0, 0.5, 0.0, 0.5, 0.0, 0.625, 0.0, 0.625, 0.0, 0.5, 0.0, 0.5, 0.0, 0.625, 0.0, 0.375, 0.0, 0.5, 0.0, 0.5, 0.03195, 0.375, 0.03195, 0.375, 1.0, 0.5, 1.0, 0.5, 1.0, 0.375, 1.0, 0.375, 1.0, 0.5, 1.0, 0.5, 1.0, 0.375, 1.0, 0.375, 1.0, 0.5, 1.0, 0.5, 1.0, 0.375, 1.0, 0.375, 1.0, 0.5, 1.0, 0.5, 1.0, 0.375, 1.0, 0.375, 1.0, 0.5, 1.0, 0.5, 1.0, 0.375, 1.0, 0.375, 1.0, 0.5, 1.0, 0.5, 1.0, 0.375, 1.0, 0.375, 1.0, 0.5, 1.0, 0.5, 1.0, 0.375, 1.0, 0.375, 1.0, 0.5, 1.0, 0.5, 1.0, 0.375, 1.0, 0.375, 1.0, 0.5, 1.0, 0.5, 1.0, 0.375, 1.0, 0.375, 0.03195, 0.5, 0.03195, 0.5, 1.0, 0.375, 1.0, 0.0, 0.0, 0.0, 0.0, 0.0, 0.0, 0.0, 0.0, 0.0, 0.0, 0.0, 0.0, 0.0, 0.0, 0.0, 0.0, 0.0, 0.0, 0.0, 0.0, 0.0, 0.0, 0.0, 0.0, 0.0, 0.0, 0.0, 0.0, 0.0, 0.0, 0.0, 0.0, 0.0, 0.0, 0.0, 0.0, 0.0, 0.0, 0.0, 0.0, 0.0, 0.0, 0.0, 0.0, 0.0, 0.0, 0.0, 0.0, 0.0, 0.0, 0.0, 0.0, 0.0, 0.0, 0.0, 0.0, 0.0, 0.0, 0.0, 0.0, 0.0, 0.0, 0.0, 0.0, 0.0, 0.0, 0.0, 0.0, 0.0, 0.0, 0.0, 0.0, 0.0, 0.0, 0.0, 0.0, 0.0, 0.0, 0.0, 0.0, 0.0, 0.0, 0.0, 0.0, 0.0, 0.0, 0.0, 0.0, 0.0, 0.0, 0.0, 0.0, 0.0, 0.0, 0.0, 0.0, 0.0, 0.0, 0.0, 0.0, 0.0, 0.0, 0.0, 0.0, 0.0, 0.0, 0.0, 0.0, 0.0, 0.0, 0.0, 0.0, 0.0, 0.0, 0.0, 0.0, 0.0, 0.0, 0.0, 0.0, 0.0, 0.0, 0.0, 0.0, 0.0, 0.0, 0.0, 0.0, 0.0, 0.0, 0.0, 0.0, 0.0, 0.0, 0.0, 0.0, 0.0, 0.0, 0.0, 0.0, 0.0, 0.0, 0.0, 0.0, 0.0, 0.0, 0.0, 0.0, 0.0, 0.0, 0.0, 0.0, 0.0, 0.0, 0.0, 0.0, 0.0, 0.0, 0.0, 0.0, 0.0, 0.0, 0.0, 0.0, 0.0, 0.0, 0.0, 0.0, 0.0, 0.0, 0.0, 0.0, 0.0, 0.0, 0.0, 0.0, 0.0, 0.0, 0.0, 0.0, 0.0, 0.0, 0.0, 0.0, 0.0, 0.0, 0.0, 0.0, 0.0, 0.0, 0.0, 0.0, 0.0, 0.0, 0.0, 0.0, 0.0, 0.0, 0.0, 0.0, 0.0, 0.0, 0.0, 0.0, 0.0, 0.0, 0.0, 0.0, 0.0, 0.0, 0.0, 0.0, 0.0, 0.0, 0.0, 0.0, 0.0, 0.0, 0.0, 0.0, 0.0, 0.0, 0.0, 0.0, 0.0, 0.0, 0.0, 0.0, 0.0, 0.0, 0.0, 0.0, 0.0, 0.0, 0.0, 0.0, 0.0, 0.0, 0.0, 0.0, 0.0, 0.0, 0.0, 0.0, 0.0, 0.0, 0.0, 0.0, 0.0, 0.0, 0.0, 0.0, 0.0, 0.0, 0.0, 0.0, 0.0, 0.0, 0.0, 0.0, 0.0, 0.0, 0.0, 0.0, 0.0, 0.0, 0.0, 0.0, 1.0, 0.0, 0.875, 0.0, 0.875, 0.0, 1.0, 0.0, 0.875, 0.0, 0.75, 0.0, 0.75, 0.0, 0.875, 0.0, 0.75, 0.0, 0.625, 0.0, 0.625, 0.0, 0.75, 0.0, 1.0, 0.0, 0.875, 0.0, 0.875, 0.0, 1.0, 0.0, 0.875, 0.0, 0.75, 0.0, 0.75, 0.0, 0.875, 0.0, 0.75, 0.0, 0.625, 0.0, 0.625, 0.0, 0.75, 0.0, 1.0, 0.0, 0.875, 0.0, 1.0, 0.0, 0.875, 0.0, 0.75, 0.0, 0.75, 0.0, 0.875, 0.0, 0.75, 0.0, 0.625, 0.0, 0.625, 0.0, 0.75, 0.0, 1.0, 0.0, 0.875, 0.0, 0.875, 0.0, 1.0, 0.0, 0.875, 0.0, 0.75, 0.0, 0.75, 0.0, 0.875, 0.0, 0.75, 0.0, 0.625, 0.0, 0.625, 0.0, 0.75, 0.0, 0.5, 0.0, 0.625, 0.0, 0.625, 0.03195, 0.5, 0.03195, 0.625, 0.0, 0.75, 0.0, 0.75, 0.03195, 0.625, 0.03195, 0.75, 0.0, 0.875, 0.0, 0.875, 0.03195, 0.75, 0.03195, 0.5, 1.0, 0.625, 1.0, 0.625, 1.0, 0.5, 1.0, 0.625, 1.0, 0.75, 1.0, 0.75, 1.0, 0.625, 1.0, 0.75, 1.0, 0.875, 1.0, 0.875, 1.0, 0.75, 1.0, 0.5, 1.0, 0.625, 1.0, 0.625, 1.0, 0.5, 1.0, 0.625, 1.0, 0.75, 1.0, 0.75, 1.0, 0.625, 1.0, 0.75, 1.0, 0.875, 1.0, 0.875, 1.0, 0.75, 1.0, 0.5, 1.0, 0.625, 1.0, 0.625, 1.0, 0.5, 1.0, 0.625, 1.0, 0.75, 1.0, 0.75, 1.0, 0.625, 1.0, 0.75, 1.0, 0.875, 1.0, 0.875, 1.0, 0.75, 1.0, 0.5, 1.0, 0.625, 1.0, 0.625, 1.0, 0.5, 1.0, 0.625, 1.0, 0.75, 1.0, 0.75, 1.0, 0.625, 1.0, 0.75, 1.0, 0.875, 1.0, 0.875, 1.0, 0.75, 1.0, 0.5, 1.0, 0.625, 1.0, 0.625, 1.0, 0.5, 1.0, 0.625, 1.0, 0.75, 1.0, 0.75, 1.0, 0.625, 1.0, 0.75, 1.0, 0.875, 1.0, 0.875, 1.0, 0.75, 1.0, 0.5, 1.0, 0.625, 1.0, 0.625, 1.0, 0.5, 1.0, 0.625, 1.0, 0.75, 1.0, 0.75, 1.0, 0.625, 1.0, 0.75, 1.0, 0.875, 1.0, 0.875, 1.0, 0.75, 1.0, 0.5, 1.0, 0.625, 1.0, 0.625, 1.0, 0.5, 1.0, 0.625, 1.0, 0.75, 1.0, 0.75, 1.0, 0.625, 1.0, 0.75, 1.0, 0.875, 1.0, 0.875, 1.0, 0.75, 1.0, 0.5, 1.0, 0.625, 1.0, 0.625, 1.0, 0.5, 1.0, 0.625, 1.0, 0.75, 1.0, 0.75, 1.0, 0.625, 1.0, 0.75, 1.0, 0.875, 1.0, 0.875, 1.0, 0.75, 1.0, 0.5, 1.0, 0.625, 1.0, 0.625, 1.0, 0.5, 1.0, 0.625, 1.0, 0.75, 1.0, 0.75, 1.0, 0.625, 1.0, 0.75, 1.0, 0.875, 1.0, 0.875, 1.0, 0.75, 1.0, 0.5, 0.03195, 0.625, 0.03195, 0.625, 1.0, 0.5, 1.0, 0.625, 0.03195, 0.75, 0.03195, 0.75, 1.0, 0.625, 1.0, 0.75, 0.03195, 0.875, 0.03195, 0.875, 1.0, 0.75, 1.0, 0.0, 0.03195, 0.125, 0.03195, 0.125, 1.0, 0.0, 1.0, 0.125, 0.03195, 0.25, 0.03195, 0.25, 1.0, 0.125, 1.0, 0.25, 0.03195, 0.375, 0.03195, 0.375, 1.0, 0.25, 1.0, 0.0, 1.0, 0.125, 1.0, 0.125, 1.0, 0.0, 1.0, 0.125, 1.0, 0.25, 1.0, 0.25, 1.0, 0.125, 1.0, 0.25, 1.0, 0.375, 1.0, 0.375, 1.0, 0.25, 1.0, 0.0, 1.0, 0.125, 1.0, 0.125, 1.0, 0.0, 1.0, 0.125, 1.0, 0.25, 1.0, 0.25, 1.0, 0.125, 1.0, 0.25, 1.0, 0.375, 1.0, 0.375, 1.0, 0.25, 1.0, 0.0, 1.0, 0.125, 1.0, 0.125, 1.0, 0.0, 1.0, 0.125, 1.0, 0.25, 1.0, 0.25, 1.0, 0.125, 1.0, 0.25, 1.0, 0.375, 1.0, 0.375, 1.0, 0.25, 1.0, 0.0, 1.0, 0.125, 1.0, 0.125, 1.0, 0.0, 1.0, 0.125, 1.0, 0.25, 1.0, 0.25, 1.0, 0.125, 1.0, 0.25, 1.0, 0.375, 1.0, 0.375, 1.0, 0.25, 1.0, 0.0, 1.0, 0.125, 1.0, 0.125, 1.0, 0.0, 1.0, 0.125, 1.0, 0.25, 1.0, 0.25, 1.0, 0.125, 1.0, 0.25, 1.0, 0.375, 1.0, 0.375, 1.0, 0.25, 1.0, 0.0, 1.0, 0.125, 1.0, 0.125, 1.0, 0.0, 1.0, 0.125, 1.0, 0.25, 1.0, 0.25, 1.0, 0.125, 1.0, 0.25, 1.0, 0.375, 1.0, 0.375, 1.0, 0.25, 1.0, 0.0, 1.0, 0.125, 1.0, 0.125, 1.0, 0.0, 1.0, 0.125, 1.0, 0.25, 1.0, 0.25, 1.0, 0.125, 1.0, 0.25, 1.0, 0.375, 1.0, 0.375, 1.0, 0.25, 1.0, 0.0, 1.0, 0.125, 1.0, 0.125, 1.0, 0.0, 1.0, 0.125, 1.0, 0.25, 1.0, 0.25, 1.0, 0.125, 1.0, 0.25, 1.0, 0.375, 1.0, 0.375, 1.0, 0.25, 1.0, 0.0, 1.0, 0.125, 1.0, 0.125, 1.0, 0.0, 1.0, 0.125, 1.0, 0.25, 1.0, 0.25, 1.0, 0.125, 1.0, 0.25, 1.0, 0.375, 1.0, 0.375, 1.0, 0.25, 1.0, 0.0, 0.0, 0.125, 0.0, 0.125, 0.03195, 0.0, 0.03195, 0.125, 0.0, 0.25, 0.0, 0.25, 0.03195, 0.125, 0.03195, 0.25, 0.0, 0.375, 0.0, 0.375, 0.03195, 0.25, 0.03195, 0.5, 0.0, 0.375, 0.0, 0.375, 0.0, 0.5, 0.0, 0.375, 0.0, 0.25, 0.0, 0.25, 0.0, 0.375, 0.0, 0.25, 0.0, 0.125, 0.0, 0.125, 0.0, 0.25, 0.0, 0.5, 0.0, 0.375, 0.0, 0.375, 0.0, 0.5, 0.0, 0.375, 0.0, 0.25, 0.0, 0.25, 0.0, 0.375, 0.0, 0.25, 0.0, 0.125, 0.0, 0.125, 0.0, 0.25, 0.0, 0.5, 0.0, 0.375, 0.0, 0.375, 0.0, 0.5, 0.0, 0.375, 0.0, 0.25, 0.0, 0.25, 0.0, 0.375, 0.0, 0.25, 0.0, 0.125, 0.0, 0.125, 0.0, 0.25, 0.0, 0.5, 0.0, 0.375, 0.0, 0.375, 0.0, 0.5, 0.0, 0.375, 0.0, 0.25, 0.0, 0.25, 0.0, 0.375, 0.0, 0.25, 0.0, 0.125, 0.0, 0.125, 0.0, 0.25, 0.0, 1.0, 1.0, 1.0, 1.0, 1.0, 1.0, 1.0, 1.0, 0.0, 0.0, 0.0, 0.0, 0.0, 0.0, 0.0, 0.0, 0.0, 0.0, 0.0, 0.0, 0.0, 0.0, 0.0, 0.0, 0.5, 1.0, 0.375, 1.0, 0.375, 1.0, 0.5, 1.0, 0.0, 0.0, 0.0, 0.0, 0.0, 0.0, 0.0, 0.0, 0.0, 0.0, 0.0, 0.0, 0.0, 0.0, 0.0, 0.0, 0.375, 1.0, 0.25, 1.0, 0.25, 1.0, 0.375, 1.0, 0.0, 1.0, 0.0, 1.0, 0.0, 1.0, 0.0, 1.0, 0.0, 0.0, 0.0, 0.0, 0.0, 0.0, 0.0, 0.0, 0.0, 0.0, 0.0, 0.0, 0.0, 0.0, 0.0, 0.0, 0.25, 1.0, 0.125, 1.0, 0.125, 1.0, 0.25, 1.0, 1.0, 1.0, 1.0, 1.0, 1.0, 1.0, 1.0, 1.0, 0.0, 0.0, 0.0, 0.0, 0.0, 0.0, 0.0, 0.0, 0.0, 0.0, 0.0, 0.0, 0.0, 0.0, 0.0, 0.0, 0.0, 0.0, 0.0, 0.0, 0.0, 0.0, 0.0, 0.0, 0.0, 0.0, 0.0, 0.0, 0.0, 0.0, 0.0, 0.0, 1.0, 1.0, 0.875, 1.0, 0.875, 1.0, 1.0, 1.0, 0.0, 0.0, 0.0, 0.0, 0.0, 0.0, 0.0, 0.0, 0.0, 1.0, 0.0, 1.0, 0.0, 1.0, 0.0, 1.0, 0.0, 0.0, 0.0, 0.0, 0.0, 0.0, 0.0, 0.0, 0.0, 0.0, 0.0, 0.0, 0.0, 0.0, 0.0, 0.0, 0.875, 1.0, 0.75, 1.0, 0.75, 1.0, 0.875, 1.0, 0.0, 0.0, 0.0, 0.0, 0.0, 0.0, 0.0, 0.0, 1.0, 1.0, 1.0, 1.0, 1.0, 1.0, 1.0, 1.0, 0.0, 0.0, 0.0, 0.0, 0.0, 0.0, 0.0, 0.0, 0.0, 0.0, 0.0, 0.0, 0.0, 0.0, 0.0, 0.0, 0.75, 1.0, 0.625, 1.0, 0.625, 1.0, 0.75, 1.0, 0.0, 0.0, 0.0, 0.0, 0.0, 0.0, 0.0, 0.0, 0.0, 0.0, 0.0, 0.0, 0.0, 0.0, 0.0, 0.0, 0.0, 0.0, 0.0, 0.0, 0.0, 0.0, 0.0, 0.0, 0.0, 0.0, 0.0, 0.0, 0.0, 0.0, 0.0, 0.0, 0.0, 1.0, 0.0, 1.0, 0.0, 1.0, 0.0, 1.0, 0.0, 0.0, 0.0, 0.0, 0.0, 0.0, 0.0, 0.0, 0.0, 0.03195, 0.0, 0.0, 0.0, 0.0, 0.0, 0.03195, 0.0, 0.0, 0.0, 0.0, 0.0, 0.0, 0.0, 0.0, 0.0, 0.0, 0.0, 0.0, 0.0, 0.0, 0.0, 0.0, 1.0, 1.0, 1.0, 1.0, 1.0, 1.0, 1.0, 1.0, 0.0, 0.0, 0.0, 0.0, 0.0, 0.0, 0.0, 0.0, 0.0, 0.0, 0.0, 0.0, 0.0, 0.0, 0.0, 0.0, 0.125, 1.0, 0.0, 1.0, 0.0, 1.0, 0.125, 1.0, 1.0, 0.03195, 1.0, 1.0, 1.0, 1.0, 1.0, 0.03195, 0.0, 0.0, 0.0, 0.0, 0.0, 0.0, 0.0, 0.0, 0.625, 1.0, 0.5, 1.0, 0.5, 1.0, 0.625, 1.0, 0.0, 1.0, 0.0, 1.0, 0.0, 1.0, 0.0, 1.0, 0.0, 0.0, 0.0, 0.0, 0.0, 0.0, 0.0, 0.0, 0.0, 0.0, 0.0, 0.0, 0.0, 0.0, 0.0, 0.0, 1.0, 1.0, 1.0, 1.0, 1.0, 1.0, 1.0, 1.0, 0.0, 0.0, 0.0, 0.0, 0.0, 0.0, 0.0, 0.0, 0.0, 0.0, 0.0, 0.0, 0.0, 0.0, 0.0, 0.0, 0.0, 1.0, 0.0, 0.03195, 0.0, 0.03195, 0.0, 1.0, 0.0, 1.0, 0.0, 1.0, 0.0, 1.0, 0.0, 1.0, 0.0, 0.0, 0.0, 0.0, 0.0, 0.0, 0.0, 0.0, 0.0, 0.0, 0.0, 0.0, 0.0, 0.0, 0.0, 0.0, 0.0, 0.0, 0.0, 0.0, 0.0, 0.0, 0.0, 0.0, 1.0, 0.0, 1.0, 0.03195, 1.0, 0.03195, 1.0, 0.0, 1.0, 1.0, 1.0, 1.0, 1.0, 1.0, 1.0, 1.0, 0.0, 0.0, 0.0, 0.0, 0.0, 0.0, 0.0, 0.0, 0.0, 0.0, 0.0, 0.0, 0.0, 0.0, 0.0, 0.0, 0.0, 0.0, 0.0, 0.0, 0.0, 0.0, 0.0, 0.0, 0.0, 0.0, 0.0, 0.0, 0.0, 0.0, 0.0, 0.0, 0.0, 0.0, 0.0, 0.0, 0.0, 0.0, 0.0, 0.0, 0.0, 1.0, 0.0, 1.0, 0.0, 1.0, 0.0, 1.0, 0.0, 0.0, 0.0, 0.0, 0.0, 0.0, 0.0, 0.0, 0.0, 0.0, 0.0, 0.0, 0.0, 0.0, 0.0, 0.0, 1.0, 0.0, 1.0, 0.0, 1.0, 0.0, 1.0, 0.0, 1.0, 1.0, 1.0, 1.0, 1.0, 1.0, 1.0, 1.0, 0.0, 0.0, 0.0, 0.0, 0.0, 0.0, 0.0, 0.0, 0.0, 0.0, 0.0, 0.0, 0.0, 0.0, 0.0, 0.0, 0.0, 0.0, 0.0, 0.0, 0.0, 0.0, 0.0, 0.0, 0.0, 0.0, 0.0, 0.0, 0.0, 0.0, 0.0, 0.0, 0.0, 0.0, 0.0, 0.0, 0.0, 0.0, 0.0, 0.0, 0.0, 1.0, 0.0, 1.0, 0.0, 1.0, 0.0, 1.0, 0.0, 0.0, 0.0, 0.0, 0.0, 0.0, 0.0, 0.0, 0.0, 0.0, 0.0, 0.0, 0.0, 0.0, 0.0, 0.0, 1.0, 0.0, 1.0, 0.0, 1.0, 0.0, 1.0, 0.0, 1.0, 1.0, 1.0, 1.0, 1.0, 1.0, 1.0, 1.0, 0.0, 0.0, 0.0, 0.0, 0.0, 0.0, 0.0, 0.0, 0.0, 0.0, 0.0, 0.0, 0.0, 0.0, 0.0, 0.0, 0.0, 0.0, 0.0, 0.0, 0.0, 0.0, 0.0, 0.0, 0.0, 0.0, 0.0, 0.0, 0.0, 0.0, 0.0, 0.0, 0.0, 0.0, 0.0, 0.0, 0.0, 0.0, 0.0, 0.0, 0.0, 1.0, 0.0, 1.0, 0.0, 1.0, 0.0, 1.0, 0.0, 0.0, 0.0, 0.0, 0.0, 0.0, 0.0, 0.0, 0.0, 0.0, 0.0, 0.0, 0.0, 0.0, 0.0, 0.0, 1.0, 1.0, 1.0, 1.0, 1.0, 1.0, 1.0, 1.0, 0.0, 0.0, 0.0, 0.0, 0.0, 0.0, 0.0, 0.0, 0.0, 0.0, 0.0, 0.0, 0.0, 0.0, 0.0, 0.0, 1.0, 0.0, 1.0, 0.0, 1.0, 0.0, 1.0, 0.0, 0.0, 0.0, 0.0, 0.0, 0.0, 0.0, 0.0, 0.0, 0.0, 0.0, 0.0, 0.0, 0.0, 0.0, 0.0, 0.0, 0.0, 0.0, 0.0, 0.0, 0.0, 0.0, 0.0, 0.0, 0.0, 1.0, 0.0, 1.0, 0.0, 1.0, 0.0, 1.0, 0.0, 0.0, 0.0, 0.0, 0.0, 0.0, 0.0, 0.0, 0.0, 0.0, 0.0, 0.0, 0.0, 0.0, 0.0, 0.0])
me_plane.materials.append(mat_iron)
me_plane.update()
me_clockhandv2white_small = bpy.data.meshes.new('ClockhandV2White_small')
me_clockhandv2white_small.from_pydata([(-0.5, -0.5, 0.0), (0.5, -0.5, 0.0), (-0.5, 0.5, 0.0), (0.5, 0.5, 0.0)], [], [(0, 1, 3, 2)])
_uv = me_clockhandv2white_small.uv_layers.new(name='UVMap')
_uv.uv.foreach_set('vector', [0.0, 0.0, 1.0, 0.0, 1.0, 1.0, 0.0, 1.0])
me_clockhandv2white_small.materials.append(mat_clockhandv2white_small)
me_clockhandv2white_small.update()

# ---- objects
ob_camera = bpy.data.objects.new('Camera', cam_camera)
ob_handv1 = bpy.data.objects.new('Handv1', me_circle_001)
ob_point_001 = bpy.data.objects.new('Point.001', light_point_001)
ob_point_002 = bpy.data.objects.new('Point.002', light_point_002)
ob_point_003 = bpy.data.objects.new('Point.003', light_point_003)
ob_plane = bpy.data.objects.new('Plane', me_plane)
ob_clockhandv2white_small = bpy.data.objects.new('ClockhandV2White_small', me_clockhandv2white_small)

# ---- transforms, parenting, visibility, modifiers, constraints
ob_camera.location = (0.0, 0.5656, 1.459)
ob_camera.rotation_euler = (0.0, -0.0, -0.7854)
ob_handv1.location = (2.0, -2.0, 0.0)
ob_handv1.rotation_euler = (0.0, 0.0, 0.7854)
ob_handv1.scale = (0.2873, 0.2873, 0.2873)
ob_handv1.hide_viewport = True
ob_handv1.hide_render = True
_m = ob_handv1.modifiers.new('Subdivision', 'SUBSURF')
_m.levels = 2
ob_point_001.location = (-1.587, 1.488, 0.5797)
ob_point_002.location = (0.3176, -0.7463, 0.5725)
ob_point_003.location = (2.681, 0.5784, 0.5725)
ob_plane.location = (0.0004538, -0.002617, 0.0)
_m = ob_plane.modifiers.new('Subdivision', 'SUBSURF')
ob_clockhandv2white_small.location = (0.0004538, 0.7071, -0.07478)
ob_clockhandv2white_small.rotation_euler = (0.0, -0.0, 2.356)
ob_clockhandv2white_small.hide_viewport = True
ob_clockhandv2white_small.hide_render = True

# ---- collection membership
col_collection.objects.link(ob_camera)
col_collection.objects.link(ob_handv1)
col_collection.objects.link(ob_point_001)
col_collection.objects.link(ob_point_002)
col_collection.objects.link(ob_point_003)
col_collection.objects.link(ob_plane)
col_collection.objects.link(ob_clockhandv2white_small)

# ---- scene / render settings (as saved in the file)
scene.camera = ob_camera
scene.frame_start = 1; scene.frame_end = 250; scene.frame_set(1)
scene.render.engine = 'CYCLES'
scene.render.image_settings.compression = 100
scene.render.resolution_x = 1024
scene.render.resolution_y = 1024
scene.render.film_transparent = True
scene.cycles.use_denoising = False
scene.cycles.samples = 512
scene.cycles.use_adaptive_sampling = False
scene.cycles.filter_width = 0.01
scene.cycles.tile_size = 1024
bpy.context.view_layer.update()
